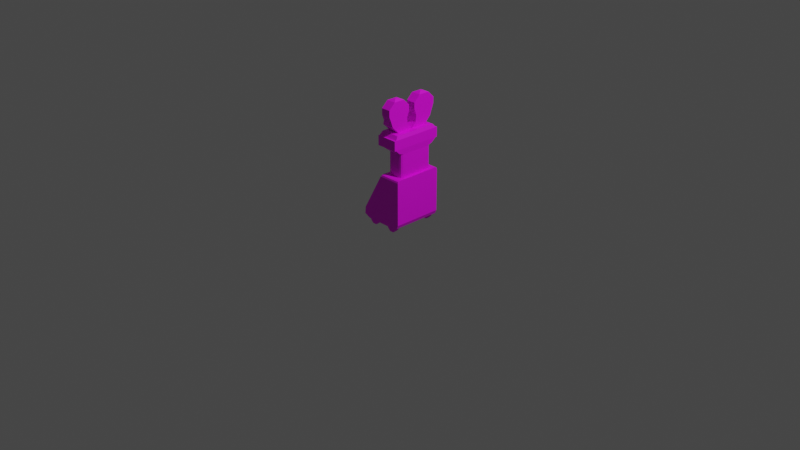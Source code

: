 # Source: robot.blend  (saved by Blender 2.82.7; exported with 4.5.12 LTS)
import bpy
from mathutils import Matrix  # noqa: F401  (used for matrix-valued properties, if any)

bpy.ops.wm.read_factory_settings(use_empty=True)
scene = bpy.context.scene
scene.name = 'Scene'

# ---- collections
col_collection = bpy.data.collections.new('Collection'); scene.collection.children.link(col_collection)

# ---- images (referenced by path relative to the original .blend; pixels are not part of the script)
import os
ASSET_DIR = os.environ.get("B2B_ASSET_DIR", "")  # directory of the original .blend (textures are referenced by path, not embedded)
HERE = os.path.dirname(os.path.abspath(__file__))  # packed textures are extracted next to this script under _unpacked/

def load_image(name, relpath, width, height, colorspace="sRGB"):
    """Load a texture the original file referenced (path relative to the .blend, or extracted next to this script)."""
    p = next((c for c in (os.path.join(HERE, relpath), os.path.join(ASSET_DIR, relpath)) if relpath and os.path.exists(c)), "")
    if p:
        img = bpy.data.images.load(p, check_existing=True)
        img.name = name
    else:  # same state as the original file: an image datablock whose file is absent (Cycles renders it pink)
        img = bpy.data.images.new(name, width, height)
        img.source = "FILE"
        img.filepath = "//" + (relpath or name)
    img.colorspace_settings.name = colorspace
    return img
img_polygonoffice_texture_02_c_png = load_image('PolygonOffice_Texture_02_C.png', 'PolygonOffice_Texture_02_C.png', 1024, 1024, 'sRGB')

# ---- materials (node trees are filled in below, after node groups)
mat_lambert1 = bpy.data.materials.new('lambert1')
mat_lambert1.use_transparent_shadow = False
mat_lambert1.diffuse_color = (1.0, 1.0, 1.0, 1.0)
mat_lambert1.roughness = 0.5528

# ---- material node trees
mat_lambert1.use_nodes = True; mat_lambert1.node_tree.nodes.clear()
_N = mat_lambert1.node_tree.nodes; _L = mat_lambert1.node_tree.links
n0 = _N.new('ShaderNodeOutputMaterial'); n0.name = 'Material Output'; n0.location = (300, 300)
n1 = _N.new('ShaderNodeBsdfPrincipled'); n1.name = 'Principled BSDF'; n1.location = (10, 300)
n1.distribution = 'GGX'
n1.subsurface_method = 'BURLEY'
n1.inputs[2].default_value = 0.5528
n1.inputs[3].default_value = 1.45
n1.inputs[27].default_value = (0.0, 0.0, 0.0, 1.0)
n1.inputs[28].default_value = 1.0
n2 = _N.new('ShaderNodeNormalMap'); n2.name = 'Normal Map'; n2.location = (-300, -300)
n2.label = 'Normal/Map'
n3 = _N.new('ShaderNodeTexImage'); n3.name = 'Image Texture'; n3.location = (-300, 600)
n3.image = img_polygonoffice_texture_02_c_png
_L.new(n1.outputs[0], n0.inputs[0])
_L.new(n2.outputs[0], n1.inputs[5])
_L.new(n3.outputs[0], n1.inputs[0])
n0.is_active_output = True

# ---- world
world_world = bpy.data.worlds.new('World'); scene.world = world_world
world_world.use_nodes = True; world_world.node_tree.nodes.clear()
_N = world_world.node_tree.nodes; _L = world_world.node_tree.links
n0 = _N.new('ShaderNodeOutputWorld'); n0.name = 'World Output'; n0.location = (300, 300)
n1 = _N.new('ShaderNodeBackground'); n1.name = 'Background'; n1.location = (10, 300)
n1.inputs[0].default_value = (0.05088, 0.05088, 0.05088, 1.0)
_L.new(n1.outputs[0], n0.inputs[0])
n0.is_active_output = True
world_world.color = (0.05088, 0.05088, 0.05088)
world_world.use_sun_shadow = False
world_world.sun_shadow_jitter_overblur = 0.0

# ---- cameras
cam_camera = bpy.data.cameras.new('Camera')
cam_camera.clip_end = 100.0
cam_camera.ortho_scale = 7.314

# ---- lights
light_light = bpy.data.lights.new('Light', 'POINT')
light_light.transmission_factor = 0.0
light_light.energy = 1000.0
light_light.shadow_soft_size = 0.1
light_light.shadow_maximum_resolution = 0.006
light_light.use_absolute_resolution = True

# ---- meshes
me_mesh = bpy.data.meshes.new('Mesh')
me_mesh.from_pydata([(18.05, 3.782, -20.69), (13.2, 3.782, -20.69), (18.05, 12.03, -20.69), (13.2, 12.03, -20.69), (18.05, 12.03, -16.81), (13.2, 12.03, -16.81), (18.05, 3.782, -18.83), (13.2, 3.782, -18.83), (17.83, 10.32, -20.69), (13.42, 10.32, -20.69), (10.3, 7.199, -20.69), (10.3, 2.786, -20.69), (13.42, -0.3344, -20.69), (17.83, -0.3344, -20.69), (20.95, 2.786, -20.69), (20.95, 7.199, -20.69), (17.83, 10.32, -25.04), (13.42, 10.32, -25.04), (10.3, 7.199, -25.04), (10.3, 2.786, -25.04), (13.42, -0.3344, -25.04), (17.83, -0.3344, -25.04), (20.95, 2.786, -25.04), (20.95, 7.199, -25.04), (15.62, 4.993, -20.69), (-7.056, 10.32, -20.69), (-11.47, 10.32, -20.69), (-14.59, 7.199, -20.69), (-14.59, 2.786, -20.69), (-11.47, -0.3344, -20.69), (-7.056, -0.3344, -20.69), (-3.936, 2.786, -20.69), (-3.936, 7.199, -20.69), (-7.056, 10.32, -25.04), (-11.47, 10.32, -25.04), (-14.59, 7.199, -25.04), (-14.59, 2.786, -25.04), (-11.47, -0.3344, -25.04), (-7.056, -0.3344, -25.04), (-3.936, 2.786, -25.04), (-3.936, 7.199, -25.04), (-9.263, 4.993, -20.69), (16.85, 7.961, -25.04), (14.39, 7.961, -25.04), (15.62, 4.993, -25.04), (12.65, 6.222, -25.04), (12.65, 3.763, -25.04), (14.39, 2.025, -25.04), (16.85, 2.025, -25.04), (18.59, 3.763, -25.04), (18.59, 6.222, -25.04), (-8.034, 7.961, -25.04), (-10.49, 7.961, -25.04), (-9.263, 4.993, -25.04), (-12.23, 6.222, -25.04), (-12.23, 3.763, -25.04), (-10.49, 2.025, -25.04), (-8.034, 2.025, -25.04), (-6.295, 3.763, -25.04), (-6.295, 6.222, -25.04), (17.83, 10.32, 20.68), (13.42, 10.32, 20.68), (10.3, 7.199, 20.68), (10.3, 2.786, 20.68), (13.42, -0.3344, 20.68), (17.83, -0.3344, 20.68), (20.95, 2.786, 20.68), (20.95, 7.199, 20.68), (17.83, 10.32, 25.03), (13.42, 10.32, 25.03), (10.3, 7.199, 25.03), (10.3, 2.786, 25.03), (13.42, -0.3344, 25.03), (17.83, -0.3344, 25.03), (20.95, 2.786, 25.03), (20.95, 7.199, 25.03), (15.62, 4.993, 20.68), (-7.056, 10.32, 20.68), (-11.47, 10.32, 20.68), (-14.59, 7.199, 20.68), (-14.59, 2.786, 20.68), (-11.47, -0.3344, 20.68), (-7.056, -0.3344, 20.68), (-3.936, 2.786, 20.68), (-3.936, 7.199, 20.68), (-7.056, 10.32, 25.03), (-11.47, 10.32, 25.03), (-14.59, 7.199, 25.03), (-14.59, 2.786, 25.03), (-11.47, -0.3344, 25.03), (-7.056, -0.3344, 25.03), (-3.936, 2.786, 25.03), (-3.936, 7.199, 25.03), (-9.263, 4.993, 20.68), (16.85, 7.961, 25.03), (14.39, 7.961, 25.03), (15.62, 4.993, 25.03), (12.65, 6.222, 25.03), (12.65, 3.763, 25.03), (14.39, 2.025, 25.03), (16.85, 2.025, 25.03), (18.59, 3.763, 25.03), (18.59, 6.222, 25.03), (-8.034, 7.961, 25.03), (-10.49, 7.961, 25.03), (-9.263, 4.993, 25.03), (-12.23, 6.222, 25.03), (-12.23, 3.763, 25.03), (-10.49, 2.025, 25.03), (-8.034, 2.025, 25.03), (-6.295, 3.763, 25.03), (-6.295, 6.222, 25.03), (13.2, 3.782, 20.68), (18.05, 3.782, 20.68), (13.2, 12.03, 20.68), (18.05, 12.03, 20.68), (13.2, 12.03, 16.8), (18.05, 12.03, 16.8), (13.2, 3.782, 18.82), (18.05, 3.782, 18.82), (-11.69, 3.782, 20.68), (-6.836, 3.782, 20.68), (-11.69, 12.03, 20.68), (-6.836, 12.03, 20.68), (-11.69, 12.03, 16.8), (-6.836, 12.03, 16.8), (-11.69, 3.782, 18.82), (-6.836, 3.782, 18.82), (-6.836, 3.782, -20.69), (-11.69, 3.782, -20.69), (-6.836, 12.03, -20.69), (-11.69, 12.03, -20.69), (-6.836, 12.03, -16.81), (-11.69, 12.03, -16.81), (-6.836, 3.782, -18.83), (-11.69, 3.782, -18.83), (0.8924, 88.66, 26.41), (0.8924, 88.66, -26.41), (23.87, 88.66, -26.41), (23.87, 88.66, 26.41), (0.8924, 98.96, 26.41), (0.8924, 98.96, -26.41), (23.87, 98.96, -26.41), (23.87, 98.96, 26.41), (2.164, 102.8, 23.48), (2.164, 102.8, -23.48), (22.6, 102.8, -23.48), (22.6, 102.8, 23.48), (4.529, 57.82, 1.319e-06), (26.34, 57.82, 1.319e-06), (6.277, 57.82, 1.319e-06), (23.31, 57.82, -2.637e-07), (6.277, 82.29, 2.489e-07), (23.31, 82.29, -1.334e-06), (0.8924, 88.66, -2.944e-08), (23.87, 88.66, -1.612e-06), (0.8924, 98.96, -4.798e-07), (23.87, 98.96, -2.062e-06), (2.164, 102.8, -2.23e-06), (22.6, 102.8, -6.478e-07), (4.834, 102.8, -1.913e-06), (4.834, 102.8, -17.35), (17.52, 102.8, -17.35), (17.52, 102.8, 9.347e-07), (17.52, 102.8, 17.35), (4.834, 102.8, 17.35), (4.834, 107.8, -5.0), (4.834, 107.8, -22.35), (17.52, 107.8, -22.35), (17.52, 107.8, -5.0), (17.52, 107.8, 5.0), (17.52, 107.8, 22.35), (4.834, 107.8, 22.35), (4.834, 107.8, 5.0), (4.036, 110.3, -5.529), (4.036, 110.3, -24.71), (17.52, 110.3, -24.71), (17.52, 110.3, -5.529), (17.52, 110.3, 5.529), (17.52, 110.3, 24.71), (4.036, 110.3, 24.71), (4.036, 110.3, 5.529), (7.238, 115.6, -5.942), (7.238, 115.6, -26.56), (17.52, 115.6, -26.56), (17.52, 115.6, -5.942), (17.52, 115.6, 5.942), (17.52, 115.6, 26.56), (7.238, 115.6, 26.56), (7.238, 115.6, 5.942), (7.238, 121.8, -3.565), (7.238, 121.8, -28.94), (17.52, 121.8, -28.94), (17.52, 121.8, -3.565), (17.52, 121.8, 3.565), (17.52, 121.8, 28.94), (7.238, 121.8, 28.94), (7.238, 121.8, 3.565), (7.238, 128.3, -3.565), (7.238, 128.3, -28.94), (17.52, 128.3, -28.94), (17.52, 128.3, -3.565), (17.52, 128.3, 3.565), (17.52, 128.3, 28.94), (7.238, 128.3, 28.94), (7.238, 128.3, 3.565), (7.245, 134.8, -10.35), (7.245, 134.8, -22.15), (17.52, 134.8, -22.15), (17.52, 134.8, -10.35), (17.52, 134.8, 10.35), (17.52, 134.8, 22.15), (7.245, 134.8, 22.15), (7.245, 134.8, 10.35), (11.05, 136.6, -14.73), (11.05, 136.6, -17.78), (13.71, 136.6, -17.78), (13.71, 136.6, -14.73), (13.71, 136.6, 14.73), (13.71, 136.6, 17.78), (11.05, 136.6, 17.78), (11.05, 136.6, 14.73), (0.8924, 88.66, -28.09), (23.87, 88.66, -28.09), (23.87, 88.66, 28.09), (0.8924, 88.66, 28.09), (0.8924, 98.96, -28.09), (23.87, 98.96, -28.09), (23.87, 98.96, 28.09), (0.8924, 98.96, 28.09), (-20.93, 15.02, 26.55), (-14.92, 4.716, 26.55), (-21.58, 7.735, 26.55), (-14.92, 4.716, -26.55), (-20.93, 15.02, -26.55), (-21.58, 7.735, -26.55), (-19.65, 15.02, 3.189e-06), (-14.92, 4.716, 3.64e-06), (-21.58, 7.735, 3.508e-06), (1.919, 55.47, 26.55), (4.262, 57.82, 24.21), (3.243, 57.82, 24.21), (3.154, 57.13, 25.86), (4.262, 57.82, -24.21), (1.919, 55.47, -26.55), (3.243, 57.82, -24.21), (3.154, 57.13, -25.86), (25.32, 57.82, 24.21), (26.34, 55.47, 26.55), (26.34, 57.82, 24.21), (26.04, 57.13, 25.86), (26.34, 55.47, -26.55), (25.32, 57.82, -24.21), (26.34, 57.82, -24.21), (26.04, 57.13, -25.86), (20.86, 4.716, 26.55), (26.34, 10.19, 26.55), (24.74, 6.32, 26.55), (26.34, 10.19, -26.55), (20.86, 4.716, -26.55), (24.74, 6.32, -26.55), (26.34, 10.19, 3.4e-06), (20.86, 4.716, 3.64e-06), (24.74, 6.32, 3.57e-06), (9.267, 57.82, 19.58), (6.277, 57.82, 16.59), (5.084, 57.82, 22.32), (7.152, 57.82, 18.7), (6.277, 57.82, -16.59), (9.267, 57.82, -19.58), (5.084, 57.82, -22.32), (7.152, 57.82, -18.7), (20.32, 57.82, -19.58), (23.31, 57.82, -16.59), (24.5, 57.82, -22.32), (22.43, 57.82, -18.7), (23.31, 57.82, 16.59), (20.32, 57.82, 19.58), (24.5, 57.82, 22.32), (22.43, 57.82, 18.7), (6.277, 82.29, 16.59), (9.267, 82.29, 19.58), (4.783, 84.06, 21.47), (7.152, 82.29, 18.7), (9.267, 82.29, -19.58), (6.277, 82.29, -16.59), (4.783, 84.06, -21.47), (7.152, 82.29, -18.7), (23.31, 82.29, -16.59), (20.32, 82.29, -19.58), (23.49, 84.33, -21.76), (22.43, 82.29, -18.7), (20.32, 82.29, 19.58), (23.31, 82.29, 16.59), (23.49, 84.33, 21.76), (22.43, 82.29, 18.7)], [], [(0, 1, 3, 2), (4, 5, 7, 6), (6, 7, 1, 0), (1, 7, 5, 3), (6, 0, 2, 4), (8, 16, 17, 9), (9, 17, 18, 10), (10, 18, 19, 11), (11, 19, 20, 12), (12, 20, 21, 13), (13, 21, 22, 14), (14, 22, 23, 15), (15, 23, 16, 8), (9, 24, 8), (10, 24, 9), (11, 24, 10), (12, 24, 11), (13, 24, 12), (14, 24, 13), (15, 24, 14), (8, 24, 15), (42, 44, 43), (43, 44, 45), (45, 44, 46), (46, 44, 47), (47, 44, 48), (48, 44, 49), (49, 44, 50), (50, 44, 42), (25, 33, 34, 26), (26, 34, 35, 27), (27, 35, 36, 28), (28, 36, 37, 29), (29, 37, 38, 30), (30, 38, 39, 31), (31, 39, 40, 32), (32, 40, 33, 25), (26, 41, 25), (27, 41, 26), (28, 41, 27), (29, 41, 28), (30, 41, 29), (31, 41, 30), (32, 41, 31), (25, 41, 32), (51, 53, 52), (52, 53, 54), (54, 53, 55), (55, 53, 56), (56, 53, 57), (57, 53, 58), (58, 53, 59), (59, 53, 51), (16, 42, 43, 17), (17, 43, 45, 18), (18, 45, 46, 19), (19, 46, 47, 20), (20, 47, 48, 21), (21, 48, 49, 22), (22, 49, 50, 23), (23, 50, 42, 16), (33, 51, 52, 34), (34, 52, 54, 35), (35, 54, 55, 36), (36, 55, 56, 37), (37, 56, 57, 38), (38, 57, 58, 39), (39, 58, 59, 40), (40, 59, 51, 33), (60, 61, 69, 68), (61, 62, 70, 69), (62, 63, 71, 70), (63, 64, 72, 71), (64, 65, 73, 72), (65, 66, 74, 73), (66, 67, 75, 74), (67, 60, 68, 75), (61, 60, 76), (62, 61, 76), (63, 62, 76), (64, 63, 76), (65, 64, 76), (66, 65, 76), (67, 66, 76), (60, 67, 76), (94, 95, 96), (95, 97, 96), (97, 98, 96), (98, 99, 96), (99, 100, 96), (100, 101, 96), (101, 102, 96), (102, 94, 96), (77, 78, 86, 85), (78, 79, 87, 86), (79, 80, 88, 87), (80, 81, 89, 88), (81, 82, 90, 89), (82, 83, 91, 90), (83, 84, 92, 91), (84, 77, 85, 92), (78, 77, 93), (79, 78, 93), (80, 79, 93), (81, 80, 93), (82, 81, 93), (83, 82, 93), (84, 83, 93), (77, 84, 93), (103, 104, 105), (104, 106, 105), (106, 107, 105), (107, 108, 105), (108, 109, 105), (109, 110, 105), (110, 111, 105), (111, 103, 105), (68, 69, 95, 94), (69, 70, 97, 95), (70, 71, 98, 97), (71, 72, 99, 98), (72, 73, 100, 99), (73, 74, 101, 100), (74, 75, 102, 101), (75, 68, 94, 102), (85, 86, 104, 103), (86, 87, 106, 104), (87, 88, 107, 106), (88, 89, 108, 107), (89, 90, 109, 108), (90, 91, 110, 109), (91, 92, 111, 110), (92, 85, 103, 111), (112, 113, 115, 114), (116, 117, 119, 118), (118, 119, 113, 112), (113, 119, 117, 115), (118, 112, 114, 116), (120, 121, 123, 122), (124, 125, 127, 126), (126, 127, 121, 120), (121, 127, 125, 123), (126, 120, 122, 124), (128, 129, 131, 130), (132, 133, 135, 134), (134, 135, 129, 128), (129, 135, 133, 131), (134, 128, 130, 132), (233, 235, 234, 244, 251, 258, 260, 259), (233, 259, 262, 237), (255, 257, 256, 248, 239, 230, 232, 231), (272, 269, 284, 289), (150, 265, 280, 152), (230, 239, 241, 148, 236), (243, 245, 148, 150, 268, 270), (282, 281, 292, 294, 139, 136), (294, 293, 153, 155, 139), (151, 273, 288, 153), (149, 253, 252, 274, 273, 151), (148, 241, 240, 266, 265, 150), (155, 138, 142, 157), (286, 285, 152, 154, 137), (152, 280, 282, 136, 154), (153, 288, 290, 138, 155), (140, 143, 147, 144), (154, 136, 140, 156), (138, 137, 222, 223), (142, 138, 223, 227), (145, 158, 160, 161), (142, 141, 145, 146), (157, 142, 146, 159), (156, 140, 144, 158), (141, 156, 158, 145), (143, 157, 159, 147), (147, 159, 163, 164), (137, 154, 156, 141), (290, 289, 284, 286, 137, 138), (139, 155, 157, 143), (252, 243, 270, 269, 272, 274), (247, 249, 149, 151, 276, 278), (237, 262, 255, 231), (268, 150, 152, 285), (276, 151, 153, 293), (264, 277, 292, 281), (165, 164, 171, 172), (163, 162, 168, 169), (158, 144, 165, 160), (144, 147, 164, 165), (146, 145, 161, 162), (159, 146, 162, 163), (168, 167, 175, 176), (162, 161, 167, 168), (160, 163, 169, 166), (161, 160, 166, 167), (166, 169, 177, 174), (163, 160, 173, 170), (160, 165, 172, 173), (164, 163, 170, 171), (180, 179, 187, 188), (178, 181, 189, 186), (173, 172, 180, 181), (171, 170, 178, 179), (169, 168, 176, 177), (170, 173, 181, 178), (167, 166, 174, 175), (172, 171, 179, 180), (185, 184, 192, 193), (187, 186, 194, 195), (174, 177, 185, 182), (176, 175, 183, 184), (181, 180, 188, 189), (179, 178, 186, 187), (177, 176, 184, 185), (175, 174, 182, 183), (195, 194, 202, 203), (197, 196, 204, 205), (183, 182, 190, 191), (186, 189, 197, 194), (188, 187, 195, 196), (182, 185, 193, 190), (184, 183, 191, 192), (189, 188, 196, 197), (198, 201, 209, 206), (204, 203, 211, 212), (193, 192, 200, 201), (191, 190, 198, 199), (194, 197, 205, 202), (196, 195, 203, 204), (190, 193, 201, 198), (192, 191, 199, 200), (210, 213, 221, 218), (207, 206, 214, 215), (200, 199, 207, 208), (205, 204, 212, 213), (203, 202, 210, 211), (201, 200, 208, 209), (199, 198, 206, 207), (202, 205, 213, 210), (216, 215, 214, 217), (218, 221, 220, 219), (212, 211, 219, 220), (206, 209, 217, 214), (208, 207, 215, 216), (213, 212, 220, 221), (211, 210, 218, 219), (209, 208, 216, 217), (225, 224, 228, 229), (223, 222, 226, 227), (137, 141, 226, 222), (139, 143, 228, 224), (143, 140, 229, 228), (141, 142, 227, 226), (140, 136, 225, 229), (136, 139, 224, 225), (237, 231, 232, 238), (238, 232, 230, 236), (233, 237, 238, 235), (235, 238, 236, 234), (236, 148, 245, 244, 234), (239, 242, 241), (242, 240, 241), (243, 246, 245), (246, 244, 245), (247, 250, 249), (250, 248, 249), (251, 254, 253), (254, 252, 253), (243, 252, 254, 246), (246, 254, 251, 244), (247, 240, 242, 250), (250, 242, 239, 248), (258, 251, 253, 149, 261), (262, 259, 260, 263), (263, 260, 258, 261), (255, 262, 263, 257), (257, 263, 261, 256), (261, 149, 249, 248, 256), (264, 267, 266), (267, 265, 266), (268, 271, 270), (271, 269, 270), (272, 275, 274), (275, 273, 274), (276, 279, 278), (279, 277, 278), (280, 283, 282), (283, 281, 282), (284, 287, 286), (287, 285, 286), (288, 291, 290), (291, 289, 290), (292, 295, 294), (295, 293, 294), (276, 293, 295, 279), (279, 295, 292, 277), (280, 265, 267, 283), (283, 267, 264, 281), (268, 285, 287, 271), (271, 287, 284, 269), (288, 273, 275, 291), (291, 275, 272, 289), (240, 247, 278, 277, 264, 266)])
me_mesh.polygons.foreach_set('use_smooth', [1, 1, 1, 1, 1, 1, 1, 1, 1, 1, 1, 1, 1, 1, 1, 1, 1, 1, 1, 1, 1, 1, 1, 1, 1, 1, 1, 1, 1, 1, 1, 1, 1, 1, 1, 1, 1, 1, 1, 1, 1, 1, 1, 1, 1, 1, 1, 1, 1, 1, 1, 1, 1, 1, 1, 1, 1, 1, 1, 1, 1, 1, 1, 1, 1, 1, 1, 1, 1, 1, 1, 1, 1, 1, 1, 1, 1, 1, 1, 1, 1, 1, 1, 1, 1, 1, 1, 1, 1, 1, 1, 1, 1, 1, 1, 1, 1, 1, 1, 1, 1, 1, 1, 1, 1, 1, 1, 1, 1, 1, 1, 1, 1, 1, 1, 1, 1, 1, 1, 1, 1, 1, 1, 1, 1, 1, 1, 1, 1, 1, 1, 1, 1, 1, 1, 1, 1, 1, 1, 1, 1, 1, 1, 1, 1, 1, 1, 1, 0, 0, 0, 0, 0, 0, 0, 0, 0, 0, 0, 0, 0, 0, 0, 0, 0, 0, 0, 0, 0, 0, 0, 0, 0, 0, 0, 0, 0, 0, 0, 0, 0, 0, 0, 0, 0, 0, 0, 0, 0, 0, 0, 0, 0, 0, 0, 0, 0, 0, 0, 0, 0, 0, 0, 0, 0, 0, 0, 0, 0, 0, 0, 0, 0, 0, 0, 0, 0, 0, 0, 0, 0, 0, 0, 0, 0, 0, 0, 0, 0, 0, 0, 0, 0, 0, 0, 0, 0, 0, 0, 0, 0, 0, 0, 0, 0, 0, 0, 0, 0, 0, 0, 0, 0, 0, 0, 0, 0, 0, 0, 0, 0, 0, 0, 0, 0, 0, 0, 0, 0, 0, 0, 0, 0, 0, 0, 0, 0, 0, 0, 0, 0, 0, 0, 0, 0, 0, 0, 0, 0, 0, 0, 0, 0, 0, 0, 0, 0, 0, 0, 0, 0, 0])
_k = set([(0, 1), (0, 2), (0, 6), (1, 3), (1, 7), (4, 6), (5, 7), (6, 7), (8, 9), (8, 15), (8, 16), (9, 10), (9, 17), (10, 11), (10, 18), (11, 12), (11, 19), (12, 13), (12, 20), (13, 14), (13, 21), (14, 15), (14, 22), (15, 23), (16, 17), (16, 23), (17, 18), (18, 19), (19, 20), (20, 21), (21, 22), (22, 23), (25, 26), (25, 32), (25, 33), (26, 27), (26, 34), (27, 28), (27, 35), (28, 29), (28, 36), (29, 30), (29, 37), (30, 31), (30, 38), (31, 32), (31, 39), (32, 40), (33, 34), (33, 40), (34, 35), (35, 36), (36, 37), (37, 38), (38, 39), (39, 40), (60, 61), (60, 67), (60, 68), (61, 62), (61, 69), (62, 63), (62, 70), (63, 64), (63, 71), (64, 65), (64, 72), (65, 66), (65, 73), (66, 67), (66, 74), (67, 75), (68, 69), (68, 75), (69, 70), (70, 71), (71, 72), (72, 73), (73, 74), (74, 75), (77, 78), (77, 84), (77, 85), (78, 79), (78, 86), (79, 80), (79, 87), (80, 81), (80, 88), (81, 82), (81, 89), (82, 83), (82, 90), (83, 84), (83, 91), (84, 92), (85, 86), (85, 92), (86, 87), (87, 88), (88, 89), (89, 90), (90, 91), (91, 92), (112, 113), (112, 114), (112, 118), (113, 115), (113, 119), (116, 118), (117, 119), (118, 119), (120, 121), (120, 122), (120, 126), (121, 123), (121, 127), (124, 126), (125, 127), (126, 127), (128, 129), (128, 130), (128, 134), (129, 131), (129, 135), (132, 134), (133, 135), (134, 135)])
me_mesh.attributes.new('sharp_edge', 'BOOLEAN', 'EDGE').data.foreach_set('value', [ (min(e.vertices), max(e.vertices)) in _k for e in me_mesh.edges])
_uv = me_mesh.uv_layers.new(name='map1')
_uv.uv.foreach_set('vector', [0.01749, 0.008665, 0.01778, 0.008665, 0.01778, 0.00917, 0.01749, 0.00917, 0.01652, 0.008764, 0.01682, 0.008764, 0.01682, 0.009271, 0.01652, 0.009271, 0.01642, 0.01262, 0.01642, 0.01292, 0.01631, 0.01292, 0.01631, 0.01262, 0.01309, 0.01369, 0.01297, 0.01369, 0.01285, 0.01319, 0.01309, 0.01319, 0.01786, 0.004867, 0.01775, 0.004867, 0.01775, 0.004361, 0.01799, 0.004361, 0.01386, 0.01355, 0.01359, 0.01355, 0.01359, 0.01328, 0.01386, 0.01328, 0.01075, 0.01304, 0.01101, 0.01304, 0.01101, 0.01324, 0.01075, 0.01324, 0.01075, 0.01324, 0.01101, 0.01324, 0.01101, 0.01351, 0.01075, 0.01351, 0.01128, 0.01304, 0.01155, 0.01304, 0.01155, 0.01323, 0.01128, 0.01323, 0.01128, 0.01323, 0.01155, 0.01323, 0.01155, 0.0135, 0.01128, 0.0135, 0.01722, 0.008665, 0.01749, 0.008665, 0.01749, 0.008854, 0.01722, 0.008854, 0.01722, 0.008854, 0.01749, 0.008854, 0.01749, 0.009125, 0.01722, 0.009125, 0.01722, 0.009125, 0.01749, 0.009125, 0.01749, 0.009317, 0.01722, 0.009317, 0.01424, 0.01281, 0.01457, 0.01295, 0.01424, 0.01308, 0.01443, 0.01262, 0.01457, 0.01295, 0.01424, 0.01281, 0.0147, 0.01262, 0.01457, 0.01295, 0.01443, 0.01262, 0.01489, 0.01281, 0.01457, 0.01295, 0.0147, 0.01262, 0.01489, 0.01308, 0.01457, 0.01295, 0.01489, 0.01281, 0.0147, 0.01328, 0.01457, 0.01295, 0.01489, 0.01308, 0.01443, 0.01328, 0.01457, 0.01295, 0.0147, 0.01328, 0.01424, 0.01308, 0.01457, 0.01295, 0.01443, 0.01328, 0.0154, 0.01302, 0.01522, 0.01295, 0.0154, 0.01287, 0.0154, 0.01287, 0.01522, 0.01295, 0.01529, 0.01277, 0.01529, 0.01277, 0.01522, 0.01295, 0.01514, 0.01277, 0.01514, 0.01277, 0.01522, 0.01295, 0.01504, 0.01287, 0.01504, 0.01287, 0.01522, 0.01295, 0.01504, 0.01302, 0.01504, 0.01302, 0.01522, 0.01295, 0.01514, 0.01313, 0.01514, 0.01313, 0.01522, 0.01295, 0.01529, 0.01313, 0.01529, 0.01313, 0.01522, 0.01295, 0.0154, 0.01302, 0.01058, 0.009348, 0.01085, 0.009348, 0.01085, 0.009618, 0.01058, 0.009618, 0.01048, 0.01304, 0.01075, 0.01304, 0.01075, 0.01324, 0.01048, 0.01324, 0.01048, 0.01324, 0.01075, 0.01324, 0.01075, 0.01351, 0.01048, 0.01351, 0.009312, 0.01317, 0.009578, 0.01317, 0.009578, 0.01337, 0.009312, 0.01337, 0.009312, 0.01337, 0.009578, 0.01337, 0.009578, 0.01364, 0.009312, 0.01364, 0.009844, 0.01317, 0.009578, 0.01317, 0.009578, 0.01298, 0.009844, 0.01298, 0.009844, 0.01298, 0.009578, 0.01298, 0.009578, 0.01271, 0.009844, 0.01271, 0.009844, 0.01271, 0.009578, 0.01271, 0.009578, 0.01252, 0.009844, 0.01252, 0.007285, 0.013, 0.007611, 0.01314, 0.007285, 0.01327, 0.007476, 0.01281, 0.007611, 0.01314, 0.007285, 0.013, 0.007745, 0.01281, 0.007611, 0.01314, 0.007476, 0.01281, 0.007936, 0.013, 0.007611, 0.01314, 0.007745, 0.01281, 0.007936, 0.01327, 0.007611, 0.01314, 0.007936, 0.013, 0.007745, 0.01347, 0.007611, 0.01314, 0.007936, 0.01327, 0.007476, 0.01347, 0.007611, 0.01314, 0.007745, 0.01347, 0.007285, 0.01327, 0.007611, 0.01314, 0.007476, 0.01347, 0.01773, 0.008414, 0.01755, 0.008338, 0.01773, 0.008263, 0.01773, 0.008263, 0.01755, 0.008338, 0.01762, 0.008157, 0.01762, 0.008157, 0.01755, 0.008338, 0.01747, 0.008157, 0.01747, 0.008157, 0.01755, 0.008338, 0.01737, 0.008263, 0.01737, 0.008263, 0.01755, 0.008338, 0.01737, 0.008414, 0.01737, 0.008414, 0.01755, 0.008338, 0.01747, 0.00852, 0.01747, 0.00852, 0.01755, 0.008338, 0.01762, 0.00852, 0.01762, 0.00852, 0.01755, 0.008338, 0.01773, 0.008414, 0.01554, 0.01308, 0.0154, 0.01302, 0.0154, 0.01287, 0.01554, 0.01281, 0.01554, 0.01281, 0.0154, 0.01287, 0.01529, 0.01277, 0.01535, 0.01262, 0.01535, 0.01262, 0.01529, 0.01277, 0.01514, 0.01277, 0.01508, 0.01262, 0.01508, 0.01262, 0.01514, 0.01277, 0.01504, 0.01287, 0.01489, 0.01281, 0.01489, 0.01281, 0.01504, 0.01287, 0.01504, 0.01302, 0.01489, 0.01308, 0.01489, 0.01308, 0.01504, 0.01302, 0.01514, 0.01313, 0.01508, 0.01328, 0.01508, 0.01328, 0.01514, 0.01313, 0.01529, 0.01313, 0.01535, 0.01328, 0.01535, 0.01328, 0.01529, 0.01313, 0.0154, 0.01302, 0.01554, 0.01308, 0.01787, 0.008474, 0.01773, 0.008414, 0.01773, 0.008263, 0.01787, 0.008203, 0.01787, 0.008203, 0.01773, 0.008263, 0.01762, 0.008157, 0.01768, 0.008012, 0.01768, 0.008012, 0.01762, 0.008157, 0.01747, 0.008157, 0.01741, 0.008012, 0.01741, 0.008012, 0.01747, 0.008157, 0.01737, 0.008263, 0.01722, 0.008203, 0.01722, 0.008203, 0.01737, 0.008263, 0.01737, 0.008414, 0.01722, 0.008474, 0.01722, 0.008474, 0.01737, 0.008414, 0.01747, 0.00852, 0.01741, 0.008665, 0.01741, 0.008665, 0.01747, 0.00852, 0.01762, 0.00852, 0.01768, 0.008665, 0.01768, 0.008665, 0.01762, 0.00852, 0.01773, 0.008414, 0.01787, 0.008474, 0.01005, 0.009618, 0.01005, 0.009348, 0.01031, 0.009348, 0.01031, 0.009618, 0.01048, 0.01304, 0.01048, 0.01324, 0.01021, 0.01324, 0.01021, 0.01304, 0.01048, 0.01324, 0.01048, 0.01351, 0.01021, 0.01351, 0.01021, 0.01324, 0.01101, 0.0135, 0.01101, 0.01331, 0.01128, 0.01331, 0.01128, 0.0135, 0.01101, 0.01331, 0.01101, 0.01304, 0.01128, 0.01304, 0.01128, 0.01331, 0.01339, 0.01105, 0.01339, 0.01124, 0.01313, 0.01124, 0.01313, 0.01105, 0.01339, 0.01124, 0.01339, 0.01151, 0.01313, 0.01151, 0.01313, 0.01124, 0.01339, 0.01151, 0.01339, 0.0117, 0.01313, 0.0117, 0.01313, 0.01151, 0.0162, 0.01281, 0.0162, 0.01308, 0.01587, 0.01295, 0.016, 0.01262, 0.0162, 0.01281, 0.01587, 0.01295, 0.01574, 0.01262, 0.016, 0.01262, 0.01587, 0.01295, 0.01554, 0.01281, 0.01574, 0.01262, 0.01587, 0.01295, 0.01554, 0.01308, 0.01554, 0.01281, 0.01587, 0.01295, 0.01574, 0.01328, 0.01554, 0.01308, 0.01587, 0.01295, 0.016, 0.01328, 0.01574, 0.01328, 0.01587, 0.01295, 0.0162, 0.01308, 0.016, 0.01328, 0.01587, 0.01295, 0.01374, 0.01302, 0.01374, 0.01287, 0.01392, 0.01295, 0.01374, 0.01287, 0.01384, 0.01277, 0.01392, 0.01295, 0.01384, 0.01277, 0.01399, 0.01277, 0.01392, 0.01295, 0.01399, 0.01277, 0.0141, 0.01287, 0.01392, 0.01295, 0.0141, 0.01287, 0.0141, 0.01302, 0.01392, 0.01295, 0.0141, 0.01302, 0.01399, 0.01313, 0.01392, 0.01295, 0.01399, 0.01313, 0.01384, 0.01313, 0.01392, 0.01295, 0.01384, 0.01313, 0.01374, 0.01302, 0.01392, 0.01295, 0.01058, 0.009348, 0.01058, 0.009618, 0.01031, 0.009618, 0.01031, 0.009348, 0.01021, 0.01304, 0.01021, 0.01324, 0.009949, 0.01324, 0.009949, 0.01304, 0.01021, 0.01324, 0.01021, 0.01351, 0.009949, 0.01351, 0.009949, 0.01324, 0.01745, 0.005952, 0.01745, 0.005753, 0.01772, 0.005753, 0.01772, 0.005952, 0.01745, 0.005753, 0.01745, 0.005483, 0.01772, 0.005483, 0.01772, 0.005753, 0.009578, 0.01252, 0.009578, 0.01271, 0.009312, 0.01271, 0.009312, 0.01252, 0.009578, 0.01271, 0.009578, 0.01298, 0.009312, 0.01298, 0.009312, 0.01271, 0.009578, 0.01298, 0.009578, 0.01317, 0.009312, 0.01317, 0.009312, 0.01298, 0.01787, 0.007551, 0.01787, 0.007821, 0.01755, 0.007686, 0.01768, 0.00736, 0.01787, 0.007551, 0.01755, 0.007686, 0.01741, 0.00736, 0.01768, 0.00736, 0.01755, 0.007686, 0.01722, 0.007551, 0.01741, 0.00736, 0.01755, 0.007686, 0.01722, 0.007821, 0.01722, 0.007551, 0.01755, 0.007686, 0.01741, 0.008012, 0.01722, 0.007821, 0.01755, 0.007686, 0.01768, 0.008012, 0.01741, 0.008012, 0.01755, 0.007686, 0.01787, 0.007821, 0.01768, 0.008012, 0.01755, 0.007686, 0.00808, 0.01321, 0.00808, 0.01306, 0.008261, 0.01314, 0.00808, 0.01306, 0.008186, 0.01296, 0.008261, 0.01314, 0.008186, 0.01296, 0.008336, 0.01296, 0.008261, 0.01314, 0.008336, 0.01296, 0.008442, 0.01306, 0.008261, 0.01314, 0.008442, 0.01306, 0.008442, 0.01321, 0.008261, 0.01314, 0.008442, 0.01321, 0.008336, 0.01332, 0.008261, 0.01314, 0.008336, 0.01332, 0.008186, 0.01332, 0.008261, 0.01314, 0.008186, 0.01332, 0.00808, 0.01321, 0.008261, 0.01314, 0.01359, 0.01308, 0.01359, 0.01281, 0.01374, 0.01287, 0.01374, 0.01302, 0.01359, 0.01281, 0.01378, 0.01262, 0.01384, 0.01277, 0.01374, 0.01287, 0.01378, 0.01262, 0.01405, 0.01262, 0.01399, 0.01277, 0.01384, 0.01277, 0.01405, 0.01262, 0.01424, 0.01281, 0.0141, 0.01287, 0.01399, 0.01277, 0.01424, 0.01281, 0.01424, 0.01308, 0.0141, 0.01302, 0.0141, 0.01287, 0.01424, 0.01308, 0.01405, 0.01328, 0.01399, 0.01313, 0.0141, 0.01302, 0.01405, 0.01328, 0.01378, 0.01328, 0.01384, 0.01313, 0.01399, 0.01313, 0.01378, 0.01328, 0.01359, 0.01308, 0.01374, 0.01302, 0.01384, 0.01313, 0.007936, 0.01327, 0.007936, 0.013, 0.00808, 0.01306, 0.00808, 0.01321, 0.007936, 0.013, 0.008126, 0.01281, 0.008186, 0.01296, 0.00808, 0.01306, 0.008126, 0.01281, 0.008396, 0.01281, 0.008336, 0.01296, 0.008186, 0.01296, 0.008396, 0.01281, 0.008586, 0.013, 0.008442, 0.01306, 0.008336, 0.01296, 0.008586, 0.013, 0.008586, 0.01327, 0.008442, 0.01321, 0.008442, 0.01306, 0.008586, 0.01327, 0.008396, 0.01347, 0.008336, 0.01332, 0.008442, 0.01321, 0.008396, 0.01347, 0.008126, 0.01347, 0.008186, 0.01332, 0.008336, 0.01332, 0.008126, 0.01347, 0.007936, 0.01327, 0.00808, 0.01321, 0.008186, 0.01332, 0.01775, 0.004473, 0.01745, 0.004473, 0.01745, 0.003968, 0.01775, 0.003968, 0.01775, 0.003968, 0.01745, 0.003968, 0.01745, 0.003461, 0.01775, 0.003461, 0.6317, 0.2892, 0.6317, 0.2892, 0.6318, 0.2892, 0.6318, 0.2892, 0.01799, 0.005877, 0.01787, 0.005877, 0.01775, 0.005372, 0.01799, 0.005372, 0.01791, 0.008665, 0.01802, 0.008665, 0.01802, 0.009168, 0.01778, 0.009168, 0.01775, 0.004978, 0.01745, 0.004978, 0.01745, 0.004473, 0.01775, 0.004473, 0.01775, 0.003461, 0.01745, 0.003461, 0.01745, 0.002955, 0.01775, 0.002955, 0.0087, 0.01281, 0.0087, 0.01311, 0.008586, 0.01311, 0.008586, 0.01281, 0.01799, 0.005372, 0.01787, 0.005372, 0.01775, 0.004867, 0.01799, 0.004867, 0.01344, 0.01369, 0.01332, 0.01369, 0.01332, 0.01319, 0.01356, 0.01319, 0.01745, 0.004978, 0.01775, 0.004978, 0.01775, 0.005483, 0.01745, 0.005483, 0.01682, 0.008764, 0.01711, 0.008764, 0.01711, 0.009271, 0.01682, 0.009271, 0.01631, 0.01262, 0.01631, 0.01292, 0.0162, 0.01292, 0.0162, 0.01262, 0.01309, 0.01319, 0.0132, 0.01319, 0.01332, 0.01369, 0.01309, 0.01369, 0.009691, 0.01368, 0.009578, 0.01368, 0.009578, 0.01317, 0.009814, 0.01317, 0.1034, 0.3033, 0.1031, 0.3031, 0.1031, 0.3028, 0.1041, 0.3011, 0.1052, 0.3011, 0.1052, 0.303, 0.1051, 0.3032, 0.1049, 0.3033, 0.1048, 0.3055, 0.1033, 0.3055, 0.1033, 0.3044, 0.1048, 0.3044, 0.1034, 0.301, 0.1032, 0.301, 0.1031, 0.3008, 0.1031, 0.2989, 0.1042, 0.2989, 0.1051, 0.3006, 0.1052, 0.3009, 0.1049, 0.301, 0.05099, 0.2768, 0.05146, 0.2768, 0.05146, 0.2778, 0.05099, 0.2778, 0.04886, 0.2792, 0.04886, 0.2799, 0.04783, 0.2799, 0.04783, 0.2792, 0.1006, 0.3011, 0.09884, 0.3011, 0.09873, 0.301, 0.09873, 0.2999, 0.1006, 0.2999, 0.09967, 0.3035, 0.09971, 0.3035, 0.09966, 0.3046, 0.09958, 0.3046, 0.09958, 0.3038, 0.09963, 0.3036, 0.08676, 0.4454, 0.08691, 0.4458, 0.08691, 0.4467, 0.08674, 0.4469, 0.08636, 0.4469, 0.08636, 0.4451, 0.07612, 0.4494, 0.07595, 0.449, 0.07595, 0.4477, 0.07647, 0.4477, 0.07647, 0.4498, 0.04447, 0.2792, 0.04447, 0.2785, 0.04551, 0.2785, 0.04551, 0.2792, 0.09873, 0.3046, 0.09873, 0.3035, 0.09877, 0.3035, 0.09881, 0.3036, 0.09886, 0.3038, 0.09886, 0.3046, 0.09966, 0.3046, 0.09971, 0.3056, 0.09967, 0.3056, 0.09963, 0.3055, 0.09958, 0.3053, 0.09958, 0.3046, 0.07647, 0.4477, 0.07647, 0.4455, 0.0773, 0.4455, 0.0773, 0.4477, 0.08023, 0.4459, 0.08036, 0.4463, 0.08036, 0.4477, 0.07988, 0.4477, 0.07988, 0.4455, 0.08036, 0.4477, 0.08036, 0.449, 0.08023, 0.4494, 0.07988, 0.4498, 0.07988, 0.4477, 0.07595, 0.4477, 0.07595, 0.4463, 0.07612, 0.4459, 0.07647, 0.4455, 0.07647, 0.4477, 0.08234, 0.45, 0.08234, 0.4518, 0.08203, 0.4517, 0.08203, 0.4501, 0.07988, 0.4477, 0.07988, 0.4498, 0.07905, 0.4498, 0.07905, 0.4477, 0.08636, 0.4469, 0.08636, 0.4488, 0.08622, 0.4488, 0.08622, 0.4469, 0.0773, 0.4455, 0.07647, 0.4455, 0.07647, 0.4454, 0.0773, 0.4454, 0.0775, 0.45, 0.0775, 0.4519, 0.07729, 0.4519, 0.07729, 0.4505, 0.08172, 0.4518, 0.08172, 0.45, 0.08203, 0.4501, 0.08203, 0.4517, 0.0773, 0.4477, 0.0773, 0.4455, 0.07762, 0.4458, 0.07762, 0.4477, 0.07905, 0.4477, 0.07905, 0.4498, 0.07873, 0.4496, 0.07873, 0.4477, 0.07905, 0.4455, 0.07905, 0.4477, 0.07873, 0.4477, 0.07873, 0.4458, 0.0773, 0.4498, 0.0773, 0.4477, 0.07762, 0.4477, 0.07762, 0.4496, 0.07585, 0.4538, 0.07585, 0.4519, 0.07626, 0.4519, 0.07626, 0.4533, 0.07988, 0.4455, 0.07988, 0.4477, 0.07905, 0.4477, 0.07905, 0.4455, 0.08674, 0.4469, 0.08691, 0.4472, 0.08691, 0.4481, 0.08676, 0.4485, 0.08636, 0.4488, 0.08636, 0.4469, 0.07647, 0.4498, 0.07647, 0.4477, 0.0773, 0.4477, 0.0773, 0.4498, 0.09877, 0.3035, 0.09967, 0.3035, 0.09963, 0.3036, 0.09945, 0.3037, 0.09898, 0.3037, 0.09881, 0.3036, 0.09877, 0.3056, 0.09873, 0.3056, 0.09873, 0.3046, 0.09886, 0.3046, 0.09886, 0.3053, 0.09881, 0.3055, 0.1048, 0.3044, 0.1033, 0.3044, 0.1033, 0.3033, 0.1048, 0.3033, 0.04886, 0.2785, 0.04886, 0.2792, 0.04783, 0.2792, 0.04783, 0.2785, 0.04447, 0.2799, 0.04447, 0.2792, 0.04551, 0.2792, 0.04551, 0.2799, 0.05146, 0.2768, 0.05099, 0.2768, 0.05099, 0.2757, 0.05146, 0.2757, 0.5692, 0.8439, 0.5553, 0.8439, 0.5553, 0.8383, 0.5692, 0.8383, 0.6984, 0.9108, 0.6796, 0.9082, 0.6749, 0.902, 0.6937, 0.9046, 0.0775, 0.4519, 0.0775, 0.4538, 0.07729, 0.4533, 0.07729, 0.4519, 0.0775, 0.4538, 0.07585, 0.4538, 0.07626, 0.4533, 0.07729, 0.4533, 0.07585, 0.45, 0.0775, 0.45, 0.07729, 0.4505, 0.07626, 0.4505, 0.07585, 0.4519, 0.07585, 0.45, 0.07626, 0.4505, 0.07626, 0.4519, 0.6761, 0.83, 0.6039, 0.83, 0.5994, 0.8155, 0.6761, 0.8155, 0.6761, 0.8588, 0.6039, 0.8588, 0.6039, 0.83, 0.6761, 0.83, 0.5366, 0.9431, 0.5366, 0.9292, 0.5421, 0.9292, 0.5421, 0.9431, 0.6346, 0.2655, 0.6486, 0.2639, 0.645, 0.2684, 0.631, 0.27, 0.5674, 0.9384, 0.5535, 0.9384, 0.5535, 0.9357, 0.5683, 0.9357, 0.5366, 0.9292, 0.5366, 0.9431, 0.5311, 0.9431, 0.5311, 0.9292, 0.6515, 0.2644, 0.6655, 0.2655, 0.6692, 0.2699, 0.6552, 0.2688, 0.6796, 0.9135, 0.6984, 0.9108, 0.6937, 0.917, 0.6749, 0.9197, 0.5701, 0.8355, 0.5553, 0.8355, 0.5553, 0.8296, 0.5666, 0.8296, 0.5831, 0.9357, 0.5683, 0.9357, 0.5718, 0.9298, 0.5831, 0.9298, 0.6552, 0.2688, 0.6692, 0.2699, 0.671, 0.272, 0.6555, 0.2708, 0.6749, 0.9197, 0.6937, 0.917, 0.6935, 0.9198, 0.6727, 0.9228, 0.6937, 0.9046, 0.6749, 0.902, 0.6727, 0.8989, 0.6935, 0.9018, 0.5831, 0.9384, 0.5692, 0.9384, 0.5683, 0.9357, 0.5831, 0.9357, 0.631, 0.27, 0.645, 0.2684, 0.6448, 0.2704, 0.6294, 0.2722, 0.5692, 0.8383, 0.5553, 0.8383, 0.5553, 0.8355, 0.5701, 0.8355, 0.6939, 0.8959, 0.6715, 0.8928, 0.6698, 0.8857, 0.6974, 0.8896, 0.6715, 0.9288, 0.6939, 0.9257, 0.6974, 0.9321, 0.6698, 0.9359, 0.5683, 0.9357, 0.5535, 0.9357, 0.5535, 0.9298, 0.5648, 0.9298, 0.5701, 0.8638, 0.5553, 0.8638, 0.5588, 0.8579, 0.5701, 0.8579, 0.6555, 0.2708, 0.671, 0.272, 0.6721, 0.2766, 0.6555, 0.2753, 0.6727, 0.9228, 0.6935, 0.9198, 0.6939, 0.9257, 0.6715, 0.9288, 0.6935, 0.9018, 0.6727, 0.8989, 0.6715, 0.8928, 0.6939, 0.8959, 0.6294, 0.2722, 0.6448, 0.2704, 0.645, 0.2749, 0.6284, 0.2768, 0.6698, 0.9359, 0.6974, 0.9321, 0.6984, 0.9392, 0.6708, 0.943, 0.6532, 0.2801, 0.6737, 0.2817, 0.6733, 0.287, 0.6528, 0.2854, 0.6284, 0.2768, 0.645, 0.2749, 0.6475, 0.2797, 0.627, 0.282, 0.5831, 0.9298, 0.5718, 0.9298, 0.5718, 0.923, 0.5831, 0.923, 0.5666, 0.8296, 0.5553, 0.8296, 0.5553, 0.8228, 0.5666, 0.8228, 0.5648, 0.9298, 0.5535, 0.9298, 0.5535, 0.923, 0.5648, 0.923, 0.5701, 0.8579, 0.5588, 0.8579, 0.5588, 0.8511, 0.5701, 0.8511, 0.6555, 0.2753, 0.6721, 0.2766, 0.6737, 0.2817, 0.6532, 0.2801, 0.5831, 0.9158, 0.5944, 0.9158, 0.5944, 0.9233, 0.5831, 0.9233, 0.5944, 0.9158, 0.6057, 0.9158, 0.6057, 0.9233, 0.5944, 0.9233, 0.6974, 0.8896, 0.6698, 0.8857, 0.6708, 0.8786, 0.6984, 0.8825, 0.627, 0.282, 0.6475, 0.2797, 0.648, 0.2849, 0.6276, 0.2873, 0.5831, 0.923, 0.5718, 0.923, 0.5718, 0.9158, 0.5831, 0.9158, 0.5666, 0.8228, 0.5553, 0.8228, 0.5553, 0.8157, 0.5666, 0.8157, 0.5648, 0.923, 0.5535, 0.923, 0.5535, 0.9158, 0.5648, 0.9158, 0.5701, 0.8511, 0.5588, 0.8511, 0.5588, 0.8439, 0.5701, 0.8439, 0.6057, 0.9363, 0.5944, 0.9363, 0.5986, 0.9315, 0.6015, 0.9315, 0.6324, 0.2942, 0.6417, 0.2919, 0.639, 0.2958, 0.6366, 0.2963, 0.5944, 0.9437, 0.5831, 0.9437, 0.5831, 0.9363, 0.5944, 0.9363, 0.6528, 0.2854, 0.6733, 0.287, 0.6674, 0.2918, 0.6579, 0.2911, 0.6708, 0.943, 0.6984, 0.9392, 0.692, 0.9473, 0.6792, 0.9491, 0.6984, 0.8825, 0.6708, 0.8786, 0.6792, 0.8726, 0.692, 0.8744, 0.6276, 0.2873, 0.648, 0.2849, 0.6432, 0.2908, 0.6337, 0.2919, 0.6057, 0.9437, 0.5944, 0.9437, 0.5944, 0.9363, 0.6057, 0.9363, 0.5902, 0.9315, 0.5873, 0.9315, 0.5873, 0.9281, 0.5902, 0.9281, 0.6015, 0.9315, 0.5986, 0.9315, 0.5986, 0.9281, 0.6015, 0.9281, 0.5944, 0.9233, 0.6057, 0.9233, 0.6015, 0.9281, 0.5986, 0.9281, 0.5831, 0.9233, 0.5944, 0.9233, 0.5902, 0.9281, 0.5873, 0.9281, 0.5944, 0.9363, 0.5831, 0.9363, 0.5873, 0.9315, 0.5902, 0.9315, 0.6582, 0.2923, 0.6678, 0.2923, 0.6643, 0.2954, 0.6618, 0.2954, 0.6057, 0.9233, 0.6057, 0.9363, 0.6015, 0.9315, 0.6015, 0.9281, 0.5944, 0.9233, 0.5944, 0.9363, 0.5902, 0.9315, 0.5902, 0.9281, 0.08219, 0.4528, 0.08219, 0.4547, 0.08136, 0.4547, 0.08136, 0.4528, 0.08716, 0.4469, 0.08716, 0.4451, 0.08799, 0.4451, 0.08799, 0.4469, 0.07988, 0.4455, 0.07905, 0.4455, 0.07905, 0.4454, 0.07988, 0.4454, 0.07647, 0.4498, 0.0773, 0.4498, 0.0773, 0.45, 0.07647, 0.45, 0.08786, 0.4429, 0.08786, 0.4411, 0.08799, 0.4411, 0.08799, 0.4429, 0.08234, 0.4518, 0.08234, 0.4537, 0.0822, 0.4537, 0.0822, 0.4518, 0.08352, 0.4459, 0.08721, 0.4459, 0.08721, 0.4465, 0.08352, 0.4465, 0.08636, 0.4451, 0.08636, 0.4469, 0.08622, 0.4469, 0.08622, 0.4451, 0.1048, 0.3044, 0.1048, 0.3033, 0.1051, 0.3033, 0.1051, 0.3044, 0.08076, 0.2554, 0.08076, 0.2615, 0.07909, 0.2615, 0.07906, 0.2554, 0.1048, 0.3055, 0.1048, 0.3044, 0.1051, 0.3044, 0.1051, 0.3055, 0.08076, 0.2493, 0.08076, 0.2554, 0.07906, 0.2554, 0.07909, 0.2493, 0.1006, 0.2999, 0.09873, 0.2999, 0.09873, 0.2989, 0.09884, 0.2988, 0.1006, 0.2988, 0.09884, 0.3011, 0.09876, 0.301, 0.09873, 0.301, 0.09971, 0.3057, 0.09967, 0.3056, 0.09971, 0.3056, 0.09967, 0.3035, 0.09971, 0.3034, 0.09971, 0.3035, 0.09876, 0.2988, 0.09884, 0.2988, 0.09873, 0.2989, 0.09877, 0.3056, 0.09874, 0.3057, 0.09873, 0.3056, 0.101, 0.2988, 0.101, 0.2988, 0.1009, 0.2989, 0.101, 0.3011, 0.101, 0.301, 0.1009, 0.301, 0.09874, 0.3034, 0.09877, 0.3035, 0.09873, 0.3035, 0.09967, 0.3035, 0.09877, 0.3035, 0.09874, 0.3034, 0.09971, 0.3034, 0.1042, 0.301, 0.1051, 0.301, 0.1052, 0.3011, 0.1041, 0.3011, 0.09877, 0.3056, 0.09967, 0.3056, 0.09971, 0.3057, 0.09874, 0.3057, 0.1031, 0.2988, 0.1041, 0.2988, 0.1042, 0.2989, 0.1031, 0.2989, 0.103, 0.3011, 0.101, 0.3011, 0.1009, 0.301, 0.1009, 0.2999, 0.103, 0.2999, 0.1033, 0.3044, 0.1033, 0.3055, 0.1031, 0.3055, 0.1031, 0.3044, 0.1031, 0.2999, 0.1031, 0.3011, 0.103, 0.3011, 0.103, 0.2999, 0.1033, 0.3033, 0.1033, 0.3044, 0.1031, 0.3044, 0.1031, 0.3033, 0.1031, 0.2988, 0.1031, 0.2999, 0.103, 0.2999, 0.103, 0.2988, 0.103, 0.2999, 0.1009, 0.2999, 0.1009, 0.2989, 0.101, 0.2988, 0.103, 0.2988, 0.09945, 0.3054, 0.09954, 0.3053, 0.09963, 0.3055, 0.09954, 0.3053, 0.09958, 0.3053, 0.09963, 0.3055, 0.09958, 0.3038, 0.09954, 0.3038, 0.09963, 0.3036, 0.09954, 0.3038, 0.09945, 0.3037, 0.09963, 0.3036, 0.09898, 0.3037, 0.09889, 0.3038, 0.09881, 0.3036, 0.09889, 0.3038, 0.09886, 0.3038, 0.09881, 0.3036, 0.09886, 0.3053, 0.09889, 0.3053, 0.09881, 0.3055, 0.09889, 0.3053, 0.09898, 0.3054, 0.09881, 0.3055, 0.08716, 0.4455, 0.08698, 0.4456, 0.08676, 0.4454, 0.08698, 0.4456, 0.08691, 0.4458, 0.08676, 0.4454, 0.08691, 0.4481, 0.08698, 0.4483, 0.08676, 0.4485, 0.08698, 0.4483, 0.08716, 0.4483, 0.08676, 0.4485, 0.08716, 0.4469, 0.08698, 0.447, 0.08674, 0.4469, 0.08698, 0.447, 0.08691, 0.4472, 0.08674, 0.4469, 0.08691, 0.4467, 0.08698, 0.4468, 0.08674, 0.4469, 0.08698, 0.4468, 0.08716, 0.4469, 0.08674, 0.4469, 0.04447, 0.2799, 0.04551, 0.2799, 0.04551, 0.28, 0.04447, 0.28, 0.04807, 0.2853, 0.04807, 0.2699, 0.04939, 0.2699, 0.04939, 0.2852, 0.04783, 0.2799, 0.04886, 0.2799, 0.04886, 0.28, 0.04782, 0.28, 0.05155, 0.2757, 0.05155, 0.2768, 0.05146, 0.2768, 0.05146, 0.2757, 0.04886, 0.2785, 0.04783, 0.2785, 0.04782, 0.2784, 0.04886, 0.2784, 0.05155, 0.2768, 0.05155, 0.2778, 0.05146, 0.2778, 0.05146, 0.2768, 0.04551, 0.2785, 0.04447, 0.2785, 0.04447, 0.2784, 0.04551, 0.2784, 0.0509, 0.2778, 0.0509, 0.2768, 0.05099, 0.2768, 0.05099, 0.2778, 0.09967, 0.3056, 0.09877, 0.3056, 0.09881, 0.3055, 0.09898, 0.3054, 0.09945, 0.3054, 0.09963, 0.3055])
_uv.active_render = True
_uv = me_mesh.uv_layers.new(name='UVMap')
_uv.uv.foreach_set('vector', [0.0, 0.0, 0.0, 0.0, 0.0, 0.0, 0.0, 0.0, 0.0, 0.0, 0.0, 0.0, 0.0, 0.0, 0.0, 0.0, 0.0, 0.0, 0.0, 0.0, 0.0, 0.0, 0.0, 0.0, 0.0, 0.0, 0.0, 0.0, 0.0, 0.0, 0.0, 0.0, 0.0, 0.0, 0.0, 0.0, 0.0, 0.0, 0.0, 0.0, 0.0, 0.0, 0.0, 0.0, 0.0, 0.0, 0.0, 0.0, 0.0, 0.0, 0.0, 0.0, 0.0, 0.0, 0.0, 0.0, 0.0, 0.0, 0.0, 0.0, 0.0, 0.0, 0.0, 0.0, 0.0, 0.0, 0.0, 0.0, 0.0, 0.0, 0.0, 0.0, 0.0, 0.0, 0.0, 0.0, 0.0, 0.0, 0.0, 0.0, 0.0, 0.0, 0.0, 0.0, 0.0, 0.0, 0.0, 0.0, 0.0, 0.0, 0.0, 0.0, 0.0, 0.0, 0.0, 0.0, 0.0, 0.0, 0.0, 0.0, 0.0, 0.0, 0.0, 0.0, 0.0, 0.0, 0.0, 0.0, 0.0, 0.0, 0.0, 0.0, 0.0, 0.0, 0.0, 0.0, 0.0, 0.0, 0.0, 0.0, 0.0, 0.0, 0.0, 0.0, 0.0, 0.0, 0.0, 0.0, 0.0, 0.0, 0.0, 0.0, 0.0, 0.0, 0.0, 0.0, 0.0, 0.0, 0.0, 0.0, 0.0, 0.0, 0.0, 0.0, 0.0, 0.0, 0.0, 0.0, 0.0, 0.0, 0.0, 0.0, 0.0, 0.0, 0.0, 0.0, 0.0, 0.0, 0.0, 0.0, 0.0, 0.0, 0.0, 0.0, 0.0, 0.0, 0.0, 0.0, 0.0, 0.0, 0.0, 0.0, 0.0, 0.0, 0.0, 0.0, 0.0, 0.0, 0.0, 0.0, 0.0, 0.0, 0.0, 0.0, 0.0, 0.0, 0.0, 0.0, 0.0, 0.0, 0.0, 0.0, 0.0, 0.0, 0.0, 0.0, 0.0, 0.0, 0.0, 0.0, 0.0, 0.0, 0.0, 0.0, 0.0, 0.0, 0.0, 0.0, 0.0, 0.0, 0.0, 0.0, 0.0, 0.0, 0.0, 0.0, 0.0, 0.0, 0.0, 0.0, 0.0, 0.0, 0.0, 0.0, 0.0, 0.0, 0.0, 0.0, 0.0, 0.0, 0.0, 0.0, 0.0, 0.0, 0.0, 0.0, 0.0, 0.0, 0.0, 0.0, 0.0, 0.0, 0.0, 0.0, 0.0, 0.0, 0.0, 0.0, 0.0, 0.0, 0.0, 0.0, 0.0, 0.0, 0.0, 0.0, 0.0, 0.0, 0.0, 0.0, 0.0, 0.0, 0.0, 0.0, 0.0, 0.0, 0.0, 0.0, 0.0, 0.0, 0.0, 0.0, 0.0, 0.0, 0.0, 0.0, 0.0, 0.0, 0.0, 0.0, 0.0, 0.0, 0.0, 0.0, 0.0, 0.0, 0.0, 0.0, 0.0, 0.0, 0.0, 0.0, 0.0, 0.0, 0.0, 0.0, 0.0, 0.0, 0.0, 0.0, 0.0, 0.0, 0.0, 0.0, 0.0, 0.0, 0.0, 0.0, 0.0, 0.0, 0.0, 0.0, 0.0, 0.0, 0.0, 0.0, 0.0, 0.0, 0.0, 0.0, 0.0, 0.0, 0.0, 0.0, 0.0, 0.0, 0.0, 0.0, 0.0, 0.0, 0.0, 0.0, 0.0, 0.0, 0.0, 0.0, 0.0, 0.0, 0.0, 0.0, 0.0, 0.0, 0.0, 0.0, 0.0, 0.0, 0.0, 0.0, 0.0, 0.0, 0.0, 0.0, 0.0, 0.0, 0.0, 0.0, 0.0, 0.0, 0.0, 0.0, 0.0, 0.0, 0.0, 0.0, 0.0, 0.0, 0.0, 0.0, 0.0, 0.0, 0.0, 0.0, 0.0, 0.0, 0.0, 0.0, 0.0, 0.0, 0.0, 0.0, 0.0, 0.0, 0.0, 0.0, 0.0, 0.0, 0.0, 0.0, 0.0, 0.0, 0.0, 0.0, 0.0, 0.0, 0.0, 0.0, 0.0, 0.0, 0.0, 0.0, 0.0, 0.0, 0.0, 0.0, 0.0, 0.0, 0.0, 0.0, 0.0, 0.0, 0.0, 0.0, 0.0, 0.0, 0.0, 0.0, 0.0, 0.0, 0.0, 0.0, 0.0, 0.0, 0.0, 0.0, 0.0, 0.0, 0.0, 0.0, 0.0, 0.0, 0.0, 0.0, 0.0, 0.0, 0.0, 0.0, 0.0, 0.0, 0.0, 0.0, 0.0, 0.0, 0.0, 0.0, 0.0, 0.0, 0.0, 0.0, 0.0, 0.0, 0.0, 0.0, 0.0, 0.0, 0.0, 0.0, 0.0, 0.0, 0.0, 0.0, 0.0, 0.0, 0.0, 0.0, 0.0, 0.0, 0.0, 0.0, 0.0, 0.0, 0.0, 0.0, 0.0, 0.0, 0.0, 0.0, 0.0, 0.0, 0.0, 0.0, 0.0, 0.0, 0.0, 0.0, 0.0, 0.0, 0.0, 0.0, 0.0, 0.0, 0.0, 0.0, 0.0, 0.0, 0.0, 0.0, 0.0, 0.0, 0.0, 0.0, 0.0, 0.0, 0.0, 0.0, 0.0, 0.0, 0.0, 0.0, 0.0, 0.0, 0.0, 0.0, 0.0, 0.0, 0.0, 0.0, 0.0, 0.0, 0.0, 0.0, 0.0, 0.0, 0.0, 0.0, 0.0, 0.0, 0.0, 0.0, 0.0, 0.0, 0.0, 0.0, 0.0, 0.0, 0.0, 0.0, 0.0, 0.0, 0.0, 0.0, 0.0, 0.0, 0.0, 0.0, 0.0, 0.0, 0.0, 0.0, 0.0, 0.0, 0.0, 0.0, 0.0, 0.0, 0.0, 0.0, 0.0, 0.0, 0.0, 0.0, 0.0, 0.0, 0.0, 0.0, 0.0, 0.0, 0.0, 0.0, 0.0, 0.0, 0.0, 0.0, 0.0, 0.0, 0.0, 0.0, 0.0, 0.0, 0.0, 0.0, 0.0, 0.0, 0.0, 0.0, 0.0, 0.0, 0.0, 0.0, 0.0, 0.0, 0.0, 0.0, 0.0, 0.0, 0.0, 0.0, 0.0, 0.0, 0.0, 0.0, 0.0, 0.0, 0.0, 0.0, 0.0, 0.0, 0.0, 0.0, 0.0, 0.0, 0.0, 0.0, 0.0, 0.0, 0.0, 0.0, 0.0, 0.0, 0.0, 0.0, 0.0, 0.0, 0.0, 0.0, 0.0, 0.0, 0.0, 0.0, 0.0, 0.0, 0.0, 0.0, 0.0, 0.0, 0.0, 0.0, 0.0, 0.0, 0.0, 0.0, 0.0, 0.0, 0.0, 0.0, 0.0, 0.0, 0.0, 0.0, 0.0, 0.0, 0.0, 0.0, 0.0, 0.0, 0.0, 0.0, 0.0, 0.0, 0.0, 0.0, 0.0, 0.0, 0.0, 0.0, 0.0, 0.0, 0.0, 0.0, 0.0, 0.0, 0.0, 0.0, 0.0, 0.0, 0.0, 0.0, 0.0, 0.0, 0.0, 0.0, 0.0, 0.0, 0.0, 0.0, 0.0, 0.0, 0.0, 0.0, 0.0, 0.0, 0.0, 0.0, 0.0, 0.0, 0.0, 0.0, 0.0, 0.0, 0.0, 0.0, 0.0, 0.0, 0.0, 0.0, 0.0, 0.0, 0.0, 0.0, 0.0, 0.0, 0.0, 0.0, 0.0, 0.0, 0.0, 0.0, 0.0, 0.0, 0.0, 0.0, 0.0, 0.0, 0.0, 0.0, 0.0, 0.0, 0.0, 0.0, 0.0, 0.0, 0.0, 0.0, 0.0, 0.0, 0.0, 0.0, 0.0, 0.0, 0.0, 0.0, 0.0, 0.0, 0.0, 0.0, 0.0, 0.0, 0.0, 0.0, 0.0, 0.0, 0.0, 0.0, 0.0, 0.0, 0.0, 0.0, 0.0, 0.0, 0.0, 0.0, 0.0, 0.0, 0.0, 0.0, 0.0, 0.0, 0.0, 0.0, 0.0, 0.0, 0.0, 0.0, 0.0, 0.0, 0.0, 0.0, 0.0, 0.0, 0.0, 0.0, 0.0, 0.0, 0.0, 0.0, 0.0, 0.0, 0.0, 0.0, 0.0, 0.0, 0.0, 0.0, 0.0, 0.0, 0.0, 0.0, 0.0, 0.0, 0.0, 0.0, 0.0, 0.0, 0.0, 0.0, 0.0, 0.0, 0.0, 0.0, 0.0, 0.0, 0.0, 0.0, 0.0, 0.0, 0.0, 0.0, 0.0, 0.0, 0.0, 0.0, 0.0, 0.0, 0.0, 0.0, 0.0, 0.0, 0.0, 0.0, 0.0, 0.0, 0.0, 0.0, 0.0, 0.0, 0.0, 0.0, 0.0, 0.0, 0.0, 0.0, 0.0, 0.0, 0.0, 0.0, 0.0, 0.0, 0.0, 0.0, 0.0, 0.0, 0.0, 0.0, 0.0, 0.0, 0.0, 0.0, 0.0, 0.0, 0.0, 0.0, 0.0, 0.0, 0.0, 0.0, 0.0, 0.0, 0.0, 0.0, 0.0, 0.0, 0.0, 0.0, 0.0, 0.0, 0.0, 0.0, 0.0, 0.0, 0.0, 0.0, 0.0, 0.0, 0.0, 0.0, 0.0, 0.0, 0.0, 0.0, 0.0, 0.0, 0.0, 0.0, 0.0, 0.0, 0.0, 0.0, 0.0, 0.0, 0.0, 0.0, 0.0, 0.0, 0.0, 0.0, 0.0, 0.0, 0.0, 0.0, 0.0, 0.0, 0.0, 0.0, 0.0, 0.0, 0.0, 0.0, 0.0, 0.0, 0.0, 0.0, 0.0, 0.0, 0.0, 0.0, 0.0, 0.0, 0.0, 0.0, 0.0, 0.0, 0.0, 0.0, 0.0, 0.0, 0.0, 0.0, 0.0, 0.0, 0.0, 0.0, 0.0, 0.0, 0.0, 0.0, 0.0, 0.0, 0.0, 0.0, 0.0, 0.0, 0.0, 0.0, 0.0, 0.0, 0.0, 0.0, 0.0, 0.0, 0.0, 0.0, 0.0, 0.0, 0.0, 0.0, 0.0, 0.0, 0.0, 0.0, 0.0, 0.0, 0.0, 0.0, 0.0, 0.0, 0.0, 0.0, 0.0, 0.0, 0.0, 0.0, 0.0, 0.0, 0.0, 0.0, 0.0, 0.0, 0.0, 0.0, 0.0, 0.0, 0.0, 0.0, 0.0, 0.0, 0.0, 0.0, 0.0, 0.0, 0.0, 0.0, 0.0, 0.0, 0.0, 0.0, 0.0, 0.0, 0.0, 0.0, 0.0, 0.0, 0.0, 0.0, 0.0, 0.0, 0.0, 0.0, 0.0, 0.0, 0.0, 0.0, 0.0, 0.0, 0.0, 0.0, 0.0, 0.0, 0.0, 0.0, 0.0, 0.0, 0.0, 0.0, 0.0, 0.0, 0.0, 0.0, 0.0, 0.0, 0.0, 0.0, 0.0, 0.0, 0.0, 0.0, 0.0, 0.0, 0.0, 0.0, 0.0, 0.0, 0.0, 0.0, 0.0, 0.0, 0.0, 0.0, 0.375, 0.3057, 0.3892, 0.2673, 0.4235, 0.25, 0.614, 0.25, 0.614, 0.5, 0.4008, 0.5, 0.3775, 0.4971, 0.375, 0.4742, 0.1807, 0.5, 0.3492, 0.5, 0.3492, 0.625, 0.1807, 0.625, 0.375, 0.7758, 0.3775, 0.7529, 0.4008, 0.75, 0.614, 0.75, 0.614, 1.0, 0.4235, 1.0, 0.3892, 0.9827, 0.375, 0.9443, 0.625, 0.4561, 0.625, 0.2939, 0.625, 0.2939, 0.625, 0.4561, 0.625, 0.125, 0.625, 0.0191, 0.625, 0.0191, 0.625, 0.125, 0.4235, 0.0, 0.614, 0.0, 0.625, 0.01103, 0.625, 0.125, 0.4235, 0.125, 0.625, 0.25, 0.625, 0.239, 0.625, 0.125, 0.625, 0.125, 0.625, 0.2309, 0.625, 0.25, 0.625, 1.0, 0.625, 0.9561, 0.625, 0.7939, 0.625, 0.75, 0.625, 0.75, 0.625, 1.0, 0.625, 0.75, 0.625, 0.7309, 0.625, 0.625, 0.625, 0.625, 0.625, 0.75, 0.625, 0.625, 0.625, 0.5191, 0.625, 0.5191, 0.625, 0.625, 0.625, 0.625, 0.625, 0.511, 0.625, 0.5, 0.625, 0.5, 0.625, 0.5191, 0.625, 0.625, 0.625, 0.125, 0.625, 0.01103, 0.625, 0.0, 0.625, 0.0, 0.625, 0.0191, 0.625, 0.125, 0.625, 0.625, 0.625, 0.5, 0.625, 0.5, 0.625, 0.625, 0.625, 0.25, 0.625, 0.2309, 0.625, 0.125, 0.625, 0.125, 0.625, 0.25, 0.625, 0.125, 0.625, 0.0191, 0.625, 0.0, 0.625, 0.0, 0.625, 0.125, 0.625, 0.625, 0.625, 0.5191, 0.625, 0.5, 0.625, 0.5, 0.625, 0.625, 0.625, 1.0, 0.625, 0.75, 0.625, 0.75, 0.625, 1.0, 0.625, 0.125, 0.625, 0.0, 0.625, 0.0, 0.625, 0.125, 0.625, 0.5, 0.625, 0.25, 0.625, 0.25, 0.625, 0.5, 0.625, 0.5, 0.625, 0.5, 0.625, 0.5, 0.625, 0.5, 0.625, 0.25, 0.625, 0.125, 0.625, 0.125, 0.625, 0.25, 0.625, 0.5, 0.625, 0.25, 0.625, 0.25, 0.625, 0.5, 0.625, 0.625, 0.625, 0.5, 0.625, 0.5, 0.625, 0.625, 0.625, 0.125, 0.625, 0.0, 0.625, 0.0, 0.625, 0.125, 0.625, 0.25, 0.625, 0.125, 0.625, 0.125, 0.625, 0.25, 0.625, 0.75, 0.625, 0.625, 0.625, 0.625, 0.625, 0.75, 0.625, 0.75, 0.625, 0.625, 0.625, 0.625, 0.625, 0.75, 0.625, 0.25, 0.625, 0.125, 0.625, 0.125, 0.625, 0.25, 0.625, 0.5, 0.625, 0.4561, 0.625, 0.2939, 0.625, 0.25, 0.625, 0.25, 0.625, 0.5, 0.625, 0.75, 0.625, 0.625, 0.625, 0.625, 0.625, 0.75, 0.625, 0.5, 0.625, 0.25, 0.625, 0.25, 0.625, 0.2939, 0.625, 0.4561, 0.625, 0.5, 0.625, 0.75, 0.625, 0.739, 0.625, 0.625, 0.625, 0.625, 0.625, 0.7309, 0.625, 0.75, 0.1807, 0.625, 0.3492, 0.625, 0.3492, 0.75, 0.1807, 0.75, 0.625, 0.2309, 0.625, 0.125, 0.625, 0.125, 0.625, 0.2309, 0.625, 0.7309, 0.625, 0.625, 0.625, 0.625, 0.625, 0.7309, 0.625, 0.9561, 0.625, 0.7939, 0.625, 0.7939, 0.625, 0.9561, 0.625, 1.0, 0.625, 0.75, 0.625, 0.75, 0.625, 1.0, 0.625, 0.625, 0.625, 0.5, 0.625, 0.5, 0.625, 0.625, 0.625, 0.125, 0.625, 0.0, 0.625, 0.0, 0.625, 0.125, 0.625, 1.0, 0.625, 0.75, 0.625, 0.75, 0.625, 1.0, 0.625, 0.5, 0.625, 0.25, 0.625, 0.25, 0.625, 0.5, 0.625, 0.625, 0.625, 0.5, 0.625, 0.5, 0.625, 0.625, 0.625, 0.5, 0.625, 0.25, 0.625, 0.25, 0.625, 0.5, 0.625, 0.5, 0.625, 0.25, 0.625, 0.25, 0.625, 0.5, 0.875, 0.625, 0.625, 0.625, 0.625, 0.625, 0.875, 0.625, 0.625, 0.25, 0.625, 0.125, 0.625, 0.125, 0.625, 0.25, 0.875, 0.625, 0.625, 0.625, 0.625, 0.625, 0.875, 0.625, 0.625, 0.625, 0.875, 0.625, 0.875, 0.625, 0.625, 0.625, 0.625, 0.125, 0.625, 0.0, 0.625, 0.0, 0.625, 0.125, 0.625, 0.75, 0.625, 0.625, 0.625, 0.625, 0.625, 0.75, 0.625, 1.0, 0.625, 0.75, 0.625, 0.75, 0.625, 1.0, 0.625, 0.625, 0.875, 0.625, 0.875, 0.625, 0.625, 0.625, 0.625, 0.125, 0.625, 0.0, 0.625, 0.0, 0.625, 0.125, 0.625, 0.75, 0.625, 0.625, 0.625, 0.625, 0.625, 0.75, 0.625, 0.625, 0.625, 0.5, 0.625, 0.5, 0.625, 0.625, 0.625, 0.625, 0.875, 0.625, 0.875, 0.625, 0.625, 0.625, 0.625, 0.25, 0.625, 0.125, 0.625, 0.125, 0.625, 0.25, 0.625, 1.0, 0.625, 0.75, 0.625, 0.75, 0.625, 1.0, 0.625, 0.625, 0.625, 0.5, 0.625, 0.5, 0.625, 0.625, 0.625, 0.75, 0.625, 0.625, 0.625, 0.625, 0.625, 0.75, 0.875, 0.625, 0.625, 0.625, 0.625, 0.625, 0.875, 0.625, 0.625, 0.5, 0.625, 0.25, 0.625, 0.25, 0.625, 0.5, 0.625, 0.125, 0.625, 0.0, 0.625, 0.0, 0.625, 0.125, 0.625, 0.75, 0.625, 0.625, 0.625, 0.625, 0.625, 0.75, 0.625, 0.625, 0.625, 0.5, 0.625, 0.5, 0.625, 0.625, 0.625, 0.25, 0.625, 0.125, 0.625, 0.125, 0.625, 0.25, 0.625, 0.75, 0.625, 0.625, 0.625, 0.625, 0.625, 0.75, 0.625, 0.125, 0.625, 0.0, 0.625, 0.0, 0.625, 0.125, 0.625, 0.25, 0.625, 0.125, 0.625, 0.125, 0.625, 0.25, 0.625, 0.625, 0.875, 0.625, 0.875, 0.625, 0.625, 0.625, 0.625, 1.0, 0.625, 0.75, 0.625, 0.75, 0.625, 1.0, 0.875, 0.625, 0.625, 0.625, 0.625, 0.625, 0.875, 0.625, 0.625, 0.5, 0.625, 0.25, 0.625, 0.25, 0.625, 0.5, 0.625, 0.125, 0.625, 0.0, 0.625, 0.0, 0.625, 0.125, 0.875, 0.625, 0.625, 0.625, 0.625, 0.625, 0.875, 0.625, 0.625, 1.0, 0.625, 0.75, 0.625, 0.75, 0.625, 1.0, 0.625, 0.625, 0.625, 0.5, 0.625, 0.5, 0.625, 0.625, 0.625, 0.25, 0.625, 0.125, 0.625, 0.125, 0.625, 0.25, 0.625, 0.625, 0.875, 0.625, 0.875, 0.625, 0.625, 0.625, 0.625, 1.0, 0.625, 0.75, 0.625, 0.75, 0.625, 1.0, 0.875, 0.625, 0.625, 0.625, 0.625, 0.625, 0.875, 0.625, 0.625, 0.5, 0.625, 0.25, 0.625, 0.25, 0.625, 0.5, 0.625, 0.625, 0.875, 0.625, 0.875, 0.625, 0.625, 0.625, 0.625, 0.25, 0.625, 0.125, 0.625, 0.125, 0.625, 0.25, 0.625, 0.5, 0.625, 0.25, 0.625, 0.25, 0.625, 0.5, 0.625, 0.125, 0.625, 0.0, 0.625, 0.0, 0.625, 0.125, 0.625, 0.75, 0.625, 0.625, 0.625, 0.625, 0.625, 0.75, 0.625, 0.625, 0.625, 0.5, 0.625, 0.5, 0.625, 0.625, 0.625, 0.25, 0.625, 0.125, 0.625, 0.125, 0.625, 0.25, 0.625, 0.625, 0.875, 0.625, 0.875, 0.625, 0.625, 0.625, 0.625, 0.5, 0.875, 0.5, 0.875, 0.625, 0.625, 0.625, 0.625, 0.625, 0.875, 0.625, 0.875, 0.75, 0.625, 0.75, 0.625, 1.0, 0.625, 0.75, 0.625, 0.75, 0.625, 1.0, 0.875, 0.625, 0.625, 0.625, 0.625, 0.625, 0.875, 0.625, 0.625, 0.5, 0.625, 0.25, 0.625, 0.25, 0.625, 0.5, 0.625, 0.125, 0.625, 0.0, 0.625, 0.0, 0.625, 0.125, 0.625, 0.75, 0.625, 0.625, 0.625, 0.625, 0.625, 0.75, 0.625, 0.625, 0.625, 0.5, 0.625, 0.5, 0.625, 0.625, 0.625, 1.0, 0.625, 0.75, 0.625, 0.75, 0.625, 1.0, 0.625, 0.5, 0.625, 0.25, 0.625, 0.25, 0.625, 0.5, 0.625, 0.25, 0.625, 0.25, 0.625, 0.25, 0.625, 0.25, 0.625, 0.75, 0.625, 0.75, 0.625, 0.75, 0.625, 0.75, 0.625, 0.75, 0.625, 1.0, 0.625, 1.0, 0.625, 0.75, 0.625, 0.25, 0.625, 0.5, 0.625, 0.5, 0.625, 0.25, 0.625, 0.0, 0.625, 0.0, 0.625, 0.0, 0.625, 0.0, 0.625, 1.0, 0.625, 0.75, 0.625, 0.75, 0.625, 1.0, 0.1807, 0.625, 0.1807, 0.75, 0.125, 0.75, 0.125, 0.625, 0.375, 0.125, 0.375, 0.0, 0.4235, 0.0, 0.4235, 0.125, 0.1807, 0.5, 0.1807, 0.625, 0.125, 0.625, 0.125, 0.5, 0.375, 0.25, 0.375, 0.125, 0.4235, 0.125, 0.4235, 0.25, 0.4235, 0.125, 0.625, 0.125, 0.625, 0.239, 0.614, 0.25, 0.4235, 0.25, 0.614, 1.0, 0.6224, 1.0, 0.625, 1.0, 0.6224, 1.0, 0.625, 0.989, 0.625, 1.0, 0.625, 0.25, 0.625, 0.2453, 0.625, 0.239, 0.625, 0.2453, 0.625, 0.232, 0.625, 0.239, 0.625, 0.75, 0.625, 0.75, 0.625, 0.739, 0.625, 0.75, 0.625, 0.75, 0.625, 0.739, 0.614, 0.5, 0.6218, 0.4972, 0.625, 0.511, 0.6218, 0.4972, 0.625, 0.489, 0.625, 0.511, 0.625, 0.25, 0.625, 0.5, 0.625, 0.4968, 0.625, 0.25, 0.625, 0.25, 0.625, 0.4968, 0.614, 0.5, 0.614, 0.25, 0.625, 0.75, 0.625, 1.0, 0.625, 1.0, 0.625, 0.7532, 0.625, 0.7532, 0.625, 1.0, 0.614, 1.0, 0.614, 0.75, 0.4008, 0.5, 0.614, 0.5, 0.625, 0.511, 0.625, 0.625, 0.4008, 0.625, 0.3492, 0.625, 0.3492, 0.5, 0.3775, 0.4971, 0.375, 0.625, 0.375, 0.625, 0.3775, 0.4971, 0.4008, 0.5, 0.4008, 0.625, 0.3492, 0.75, 0.3492, 0.625, 0.375, 0.625, 0.3775, 0.7529, 0.3775, 0.7529, 0.375, 0.625, 0.4008, 0.625, 0.4008, 0.75, 0.4008, 0.625, 0.625, 0.625, 0.625, 0.739, 0.614, 0.75, 0.4008, 0.75, 0.625, 0.9561, 0.625, 0.9871, 0.625, 1.0, 0.625, 0.9871, 0.625, 1.0, 0.625, 1.0, 0.625, 0.2309, 0.625, 0.2444, 0.625, 0.25, 0.625, 0.2444, 0.625, 0.25, 0.625, 0.25, 0.625, 0.4561, 0.625, 0.4871, 0.625, 0.5, 0.625, 0.4871, 0.625, 0.5, 0.625, 0.5, 0.625, 0.7309, 0.625, 0.7444, 0.625, 0.75, 0.625, 0.7444, 0.625, 0.75, 0.625, 0.75, 0.625, 0.0191, 0.625, 0.005593, 0.625, 0.0, 0.625, 0.005593, 0.625, 0.0, 0.625, 0.0, 0.625, 0.2939, 0.625, 0.2629, 0.625, 0.25, 0.625, 0.2629, 0.625, 0.25, 0.625, 0.25, 0.625, 0.5191, 0.625, 0.5056, 0.625, 0.5, 0.625, 0.5056, 0.625, 0.5, 0.625, 0.5, 0.625, 0.7939, 0.625, 0.7629, 0.625, 0.75, 0.625, 0.7629, 0.625, 0.75, 0.625, 0.75, 0.625, 0.7309, 0.625, 0.7309, 0.625, 0.75, 0.625, 0.75, 0.625, 0.75, 0.625, 0.75, 0.625, 0.7939, 0.625, 0.7939, 0.625, 0.0191, 0.625, 0.0191, 0.625, 0.0, 0.625, 0.0, 0.625, 1.0, 0.625, 1.0, 0.625, 0.9561, 0.625, 0.9561, 0.625, 0.2309, 0.625, 0.2309, 0.625, 0.25, 0.625, 0.25, 0.625, 0.25, 0.625, 0.25, 0.625, 0.2939, 0.625, 0.2939, 0.625, 0.5191, 0.625, 0.5191, 0.625, 0.5, 0.625, 0.5, 0.625, 0.5, 0.625, 0.5, 0.625, 0.4561, 0.625, 0.4561, 0.625, 1.0, 0.625, 0.75, 0.625, 0.75, 0.625, 0.7939, 0.625, 0.9561, 0.625, 1.0])
me_mesh.materials.append(mat_lambert1)
me_mesh.use_remesh_fix_poles = True
me_mesh.use_remesh_preserve_attributes = False
me_mesh.use_mirror_vertex_groups = False
me_mesh.update()
me_mesh.normals_split_custom_set([tuple(v) for v in zip(*[iter([0.0, 0.0, -1.0, 0.0, 0.0, -1.0, 0.0, 0.0, -1.0, 0.0, 0.0, -1.0, 0.0, -0.2372, 0.9715, 0.0, -0.2372, 0.9715, 0.0, -0.2372, 0.9715, 0.0, -0.2372, 0.9715, 0.0, -1.0, 0.0, 0.0, -1.0, 0.0, 0.0, -1.0, 0.0, 0.0, -1.0, 0.0, -1.0, 1.614e-07, 0.0, -1.0, 1.614e-07, 0.0, -1.0, 1.614e-07, 0.0, -1.0, 1.614e-07, 0.0, 1.0, 0.0, 0.0, 1.0, 0.0, 0.0, 1.0, 0.0, 0.0, 1.0, 0.0, 0.0, 0.0, 1.0, 0.0, 0.0, 1.0, 0.0, 0.0, 1.0, 0.0, 0.0, 1.0, 0.0, -0.7071, 0.7071, 0.0, -0.7071, 0.7071, 0.0, -0.7071, 0.7071, 0.0, -0.7071, 0.7071, 0.0, -1.0, 0.0, 0.0, -1.0, 0.0, 0.0, -1.0, 0.0, 0.0, -1.0, 0.0, 0.0, -0.7071, -0.7071, 0.0, -0.7071, -0.7071, 0.0, -0.7071, -0.7071, 0.0, -0.7071, -0.7071, 0.0, 0.0, -1.0, 0.0, 0.0, -1.0, 0.0, 0.0, -1.0, 0.0, 0.0, -1.0, 0.0, 0.7071, -0.7071, 0.0, 0.7071, -0.7071, 0.0, 0.7071, -0.7071, 0.0, 0.7071, -0.7071, 0.0, 1.0, 0.0, 0.0, 1.0, 0.0, 0.0, 1.0, 0.0, 0.0, 1.0, 0.0, 0.0, 0.7071, 0.7071, 0.0, 0.7071, 0.7071, 0.0, 0.7071, 0.7071, 0.0, 0.7071, 0.7071, 0.0, 3.245e-07, 0.0, 1.0, 8.113e-08, 0.0, 1.0, -1.623e-07, 0.0, 1.0, 1.623e-07, 0.0, 1.0, 8.113e-08, 0.0, 1.0, 3.245e-07, 0.0, 1.0, -1.623e-07, 0.0, 1.0, 8.113e-08, 0.0, 1.0, 1.623e-07, 0.0, 1.0, 0.0, 0.0, 1.0, 8.113e-08, 0.0, 1.0, -1.623e-07, 0.0, 1.0, 3.245e-07, 0.0, 1.0, 8.113e-08, 0.0, 1.0, 0.0, 0.0, 1.0, 3.245e-07, 0.0, 1.0, 8.113e-08, 0.0, 1.0, 3.245e-07, 0.0, 1.0, -1.623e-07, 0.0, 1.0, 8.113e-08, 0.0, 1.0, 3.245e-07, 0.0, 1.0, -1.623e-07, 0.0, 1.0, 8.113e-08, 0.0, 1.0, -1.623e-07, 0.0, 1.0, 1.471e-07, 0.0, -1.0, -6.535e-08, 0.0, -1.0, 0.0, 0.0, -1.0, 0.0, 0.0, -1.0, -6.535e-08, 0.0, -1.0, -2.449e-08, 0.0, -1.0, -2.449e-08, 0.0, -1.0, -6.535e-08, 0.0, -1.0, -3.186e-07, 0.0, -1.0, -3.186e-07, 0.0, -1.0, -6.535e-08, 0.0, -1.0, -2.941e-07, 0.0, -1.0, -2.941e-07, 0.0, -1.0, -6.535e-08, 0.0, -1.0, -2.449e-08, 0.0, -1.0, -2.449e-08, 0.0, -1.0, -6.535e-08, 0.0, -1.0, 2.206e-07, 0.0, -1.0, 2.206e-07, 0.0, -1.0, -6.535e-08, 0.0, -1.0, 3.921e-07, 0.0, -1.0, 3.921e-07, 0.0, -1.0, -6.535e-08, 0.0, -1.0, 1.471e-07, 0.0, -1.0, 0.0, 1.0, 0.0, 0.0, 1.0, 0.0, 0.0, 1.0, 0.0, 0.0, 1.0, 0.0, -0.7071, 0.7071, 0.0, -0.7071, 0.7071, 0.0, -0.7071, 0.7071, 0.0, -0.7071, 0.7071, 0.0, -1.0, 0.0, 0.0, -1.0, 0.0, 0.0, -1.0, 0.0, 0.0, -1.0, 0.0, 0.0, -0.7071, -0.7071, 0.0, -0.7071, -0.7071, 0.0, -0.7071, -0.7071, 0.0, -0.7071, -0.7071, 0.0, 0.0, -1.0, 0.0, 0.0, -1.0, 0.0, 0.0, -1.0, 0.0, 0.0, -1.0, 0.0, 0.7071, -0.7071, 0.0, 0.7071, -0.7071, 0.0, 0.7071, -0.7071, 0.0, 0.7071, -0.7071, 0.0, 1.0, 0.0, 0.0, 1.0, 0.0, 0.0, 1.0, 0.0, 0.0, 1.0, 0.0, 0.0, 0.7071, 0.7071, 0.0, 0.7071, 0.7071, 0.0, 0.7071, 0.7071, 0.0, 0.7071, 0.7071, 0.0, 3.245e-07, 0.0, 1.0, 8.113e-08, 0.0, 1.0, -1.623e-07, 0.0, 1.0, 1.623e-07, 0.0, 1.0, 8.113e-08, 0.0, 1.0, 3.245e-07, 0.0, 1.0, -1.623e-07, 0.0, 1.0, 8.113e-08, 0.0, 1.0, 1.623e-07, 0.0, 1.0, 0.0, 0.0, 1.0, 8.113e-08, 0.0, 1.0, -1.623e-07, 0.0, 1.0, 3.245e-07, 0.0, 1.0, 8.113e-08, 0.0, 1.0, 0.0, 0.0, 1.0, 3.245e-07, 0.0, 1.0, 8.113e-08, 0.0, 1.0, 3.245e-07, 0.0, 1.0, -1.623e-07, 0.0, 1.0, 8.113e-08, 0.0, 1.0, 3.245e-07, 0.0, 1.0, -1.623e-07, 0.0, 1.0, 8.113e-08, 0.0, 1.0, -1.623e-07, 0.0, 1.0, 1.471e-07, 0.0, -1.0, -1.307e-07, 0.0, -1.0, -9.802e-08, 0.0, -1.0, -9.802e-08, 0.0, -1.0, -1.307e-07, 0.0, -1.0, -4.898e-08, 0.0, -1.0, -4.898e-08, 0.0, -1.0, -1.307e-07, 0.0, -1.0, 4.904e-08, 0.0, -1.0, 4.904e-08, 0.0, -1.0, -1.307e-07, 0.0, -1.0, 0.0, 0.0, -1.0, 0.0, 0.0, -1.0, -1.307e-07, 0.0, -1.0, -2.449e-08, 0.0, -1.0, -2.449e-08, 0.0, -1.0, -1.307e-07, 0.0, -1.0, 2.206e-07, 0.0, -1.0, 2.206e-07, 0.0, -1.0, -1.307e-07, 0.0, -1.0, 3.921e-07, 0.0, -1.0, 3.921e-07, 0.0, -1.0, -1.307e-07, 0.0, -1.0, 1.471e-07, 0.0, -1.0, 2.353e-07, 0.0, -1.0, 1.471e-07, 0.0, -1.0, 0.0, 0.0, -1.0, 0.0, 0.0, -1.0, 0.0, 0.0, -1.0, 0.0, 0.0, -1.0, -2.449e-08, 0.0, -1.0, 1.176e-07, 0.0, -1.0, 1.176e-07, 0.0, -1.0, -2.449e-08, 0.0, -1.0, -3.186e-07, 0.0, -1.0, -3.529e-07, 0.0, -1.0, -3.529e-07, 0.0, -1.0, -3.186e-07, 0.0, -1.0, -2.941e-07, 0.0, -1.0, -4.706e-07, 0.0, -1.0, -4.706e-07, 0.0, -1.0, -2.941e-07, 0.0, -1.0, -2.449e-08, 0.0, -1.0, 1.176e-07, 0.0, -1.0, 1.176e-07, 0.0, -1.0, -2.449e-08, 0.0, -1.0, 2.206e-07, 0.0, -1.0, 3.529e-07, 0.0, -1.0, 3.529e-07, 0.0, -1.0, 2.206e-07, 0.0, -1.0, 3.921e-07, 0.0, -1.0, 4.706e-07, 0.0, -1.0, 4.706e-07, 0.0, -1.0, 3.921e-07, 0.0, -1.0, 1.471e-07, 0.0, -1.0, 2.353e-07, 0.0, -1.0, 2.353e-07, 0.0, -1.0, 1.471e-07, 0.0, -1.0, -9.802e-08, 0.0, -1.0, 0.0, 0.0, -1.0, 0.0, 0.0, -1.0, -9.802e-08, 0.0, -1.0, -4.898e-08, 0.0, -1.0, 2.353e-07, 0.0, -1.0, 2.353e-07, 0.0, -1.0, -4.898e-08, 0.0, -1.0, 4.904e-08, 0.0, -1.0, 2.353e-07, 0.0, -1.0, 2.353e-07, 0.0, -1.0, 4.904e-08, 0.0, -1.0, 0.0, 0.0, -1.0, 0.0, 0.0, -1.0, 0.0, 0.0, -1.0, 0.0, 0.0, -1.0, -2.449e-08, 0.0, -1.0, 1.176e-07, 0.0, -1.0, 1.176e-07, 0.0, -1.0, -2.449e-08, 0.0, -1.0, 2.206e-07, 0.0, -1.0, 3.529e-07, 0.0, -1.0, 3.529e-07, 0.0, -1.0, 2.206e-07, 0.0, -1.0, 3.921e-07, 0.0, -1.0, 4.706e-07, 0.0, -1.0, 4.706e-07, 0.0, -1.0, 3.921e-07, 0.0, -1.0, 1.471e-07, 0.0, -1.0, 2.353e-07, 0.0, -1.0, 0.0, 1.0, 0.0, 0.0, 1.0, 0.0, 0.0, 1.0, 0.0, 0.0, 1.0, 0.0, -0.7071, 0.7071, 0.0, -0.7071, 0.7071, 0.0, -0.7071, 0.7071, 0.0, -0.7071, 0.7071, 0.0, -1.0, 0.0, 0.0, -1.0, 0.0, 0.0, -1.0, 0.0, 0.0, -1.0, 0.0, 0.0, -0.7071, -0.7071, 0.0, -0.7071, -0.7071, 0.0, -0.7071, -0.7071, 0.0, -0.7071, -0.7071, 0.0, 0.0, -1.0, 0.0, 0.0, -1.0, 0.0, 0.0, -1.0, 0.0, 0.0, -1.0, 0.0, 0.7071, -0.7071, 0.0, 0.7071, -0.7071, 0.0, 0.7071, -0.7071, 0.0, 0.7071, -0.7071, 0.0, 1.0, 0.0, 0.0, 1.0, 0.0, 0.0, 1.0, 0.0, 0.0, 1.0, 0.0, 0.0, 0.7071, 0.7071, 0.0, 0.7071, 0.7071, 0.0, 0.7071, 0.7071, 0.0, 0.7071, 0.7071, 0.0, 3.245e-07, 0.0, -1.0, -3.245e-07, 0.0, -1.0, -1.086e-13, 0.0, -1.0, 1.623e-07, 0.0, -1.0, 3.245e-07, 0.0, -1.0, -1.086e-13, 0.0, -1.0, 6.755e-13, 0.0, -1.0, 1.623e-07, 0.0, -1.0, -1.086e-13, 0.0, -1.0, 1.623e-07, 0.0, -1.0, 6.755e-13, 0.0, -1.0, -1.086e-13, 0.0, -1.0, 0.0, 0.0, -1.0, 1.623e-07, 0.0, -1.0, -1.086e-13, 0.0, -1.0, 0.0, 0.0, -1.0, 0.0, 0.0, -1.0, -1.086e-13, 0.0, -1.0, -3.245e-07, 0.0, -1.0, 0.0, 0.0, -1.0, -1.086e-13, 0.0, -1.0, -3.245e-07, 0.0, -1.0, -3.245e-07, 0.0, -1.0, -1.086e-13, 0.0, -1.0, -7.102e-08, 0.0, 1.0, 1.741e-07, 0.0, 1.0, -6.785e-14, 0.0, 1.0, 1.741e-07, 0.0, 1.0, 2.451e-07, 0.0, 1.0, -6.785e-14, 0.0, 1.0, 2.451e-07, 0.0, 1.0, -1.471e-07, 0.0, 1.0, -6.785e-14, 0.0, 1.0, -1.471e-07, 0.0, 1.0, -1.471e-07, 0.0, 1.0, -6.785e-14, 0.0, 1.0, -1.471e-07, 0.0, 1.0, -9.802e-08, 0.0, 1.0, -6.785e-14, 0.0, 1.0, -9.802e-08, 0.0, 1.0, 1.961e-07, 0.0, 1.0, -6.785e-14, 0.0, 1.0, 1.961e-07, 0.0, 1.0, 2.941e-07, 0.0, 1.0, -6.785e-14, 0.0, 1.0, 2.941e-07, 0.0, 1.0, -7.102e-08, 0.0, 1.0, -6.785e-14, 0.0, 1.0, 0.0, 1.0, 0.0, 0.0, 1.0, 0.0, 0.0, 1.0, 0.0, 0.0, 1.0, 0.0, -0.7071, 0.7071, 0.0, -0.7071, 0.7071, 0.0, -0.7071, 0.7071, 0.0, -0.7071, 0.7071, 0.0, -1.0, 0.0, 0.0, -1.0, 0.0, 0.0, -1.0, 0.0, 0.0, -1.0, 0.0, 0.0, -0.7071, -0.7071, 0.0, -0.7071, -0.7071, 0.0, -0.7071, -0.7071, 0.0, -0.7071, -0.7071, 0.0, 0.0, -1.0, 0.0, 0.0, -1.0, 0.0, 0.0, -1.0, 0.0, 0.0, -1.0, 0.0, 0.7071, -0.7071, 0.0, 0.7071, -0.7071, 0.0, 0.7071, -0.7071, 0.0, 0.7071, -0.7071, 0.0, 1.0, 0.0, 0.0, 1.0, 0.0, 0.0, 1.0, 0.0, 0.0, 1.0, 0.0, 0.0, 0.7071, 0.7071, 0.0, 0.7071, 0.7071, 0.0, 0.7071, 0.7071, 0.0, 0.7071, 0.7071, 0.0, 3.245e-07, 0.0, -1.0, -3.245e-07, 0.0, -1.0, -1.9e-13, 0.0, -1.0, 1.623e-07, 0.0, -1.0, 3.245e-07, 0.0, -1.0, -1.9e-13, 0.0, -1.0, 6.755e-13, 0.0, -1.0, 1.623e-07, 0.0, -1.0, -1.9e-13, 0.0, -1.0, 1.623e-07, 0.0, -1.0, 6.755e-13, 0.0, -1.0, -1.9e-13, 0.0, -1.0, 0.0, 0.0, -1.0, 1.623e-07, 0.0, -1.0, -1.9e-13, 0.0, -1.0, 0.0, 0.0, -1.0, 0.0, 0.0, -1.0, -1.9e-13, 0.0, -1.0, -3.245e-07, 0.0, -1.0, 0.0, 0.0, -1.0, -1.9e-13, 0.0, -1.0, -3.245e-07, 0.0, -1.0, -3.245e-07, 0.0, -1.0, -1.9e-13, 0.0, -1.0, 0.0, 0.0, 1.0, -9.802e-08, 0.0, 1.0, -1.307e-07, 0.0, 1.0, -9.802e-08, 0.0, 1.0, 4.904e-08, 0.0, 1.0, -1.307e-07, 0.0, 1.0, 4.904e-08, 0.0, 1.0, -2.533e-13, 0.0, 1.0, -1.307e-07, 0.0, 1.0, -2.533e-13, 0.0, 1.0, -1.471e-07, 0.0, 1.0, -1.307e-07, 0.0, 1.0, -1.471e-07, 0.0, 1.0, -9.802e-08, 0.0, 1.0, -1.307e-07, 0.0, 1.0, -9.802e-08, 0.0, 1.0, 1.961e-07, 0.0, 1.0, -1.307e-07, 0.0, 1.0, 1.961e-07, 0.0, 1.0, 2.941e-07, 0.0, 1.0, -1.307e-07, 0.0, 1.0, 2.941e-07, 0.0, 1.0, 0.0, 0.0, 1.0, -1.307e-07, 0.0, 1.0, -1.136e-07, 0.0, 1.0, 1.217e-07, 0.0, 1.0, 1.741e-07, 0.0, 1.0, -7.102e-08, 0.0, 1.0, 1.217e-07, 0.0, 1.0, 2.353e-07, 0.0, 1.0, 2.451e-07, 0.0, 1.0, 1.741e-07, 0.0, 1.0, 2.353e-07, 0.0, 1.0, -2.353e-07, 0.0, 1.0, -1.471e-07, 0.0, 1.0, 2.451e-07, 0.0, 1.0, -2.353e-07, 0.0, 1.0, -2.353e-07, 0.0, 1.0, -1.471e-07, 0.0, 1.0, -1.471e-07, 0.0, 1.0, -2.353e-07, 0.0, 1.0, 0.0, 0.0, 1.0, -9.802e-08, 0.0, 1.0, -1.471e-07, 0.0, 1.0, 0.0, 0.0, 1.0, 4.706e-07, 0.0, 1.0, 1.961e-07, 0.0, 1.0, -9.802e-08, 0.0, 1.0, 4.706e-07, 0.0, 1.0, 4.706e-07, 0.0, 1.0, 2.941e-07, 0.0, 1.0, 1.961e-07, 0.0, 1.0, 4.706e-07, 0.0, 1.0, -1.136e-07, 0.0, 1.0, -7.102e-08, 0.0, 1.0, 2.941e-07, 0.0, 1.0, 0.0, 0.0, 1.0, 0.0, 0.0, 1.0, -9.802e-08, 0.0, 1.0, 0.0, 0.0, 1.0, 0.0, 0.0, 1.0, 2.353e-07, 0.0, 1.0, 4.904e-08, 0.0, 1.0, -9.802e-08, 0.0, 1.0, 2.353e-07, 0.0, 1.0, -1.423e-12, 0.0, 1.0, -2.533e-13, 0.0, 1.0, 4.904e-08, 0.0, 1.0, -1.423e-12, 0.0, 1.0, -2.353e-07, 0.0, 1.0, -1.471e-07, 0.0, 1.0, -2.533e-13, 0.0, 1.0, -2.353e-07, 0.0, 1.0, 0.0, 0.0, 1.0, -9.802e-08, 0.0, 1.0, -1.471e-07, 0.0, 1.0, 0.0, 0.0, 1.0, 4.706e-07, 0.0, 1.0, 1.961e-07, 0.0, 1.0, -9.802e-08, 0.0, 1.0, 4.706e-07, 0.0, 1.0, 4.706e-07, 0.0, 1.0, 2.941e-07, 0.0, 1.0, 1.961e-07, 0.0, 1.0, 4.706e-07, 0.0, 1.0, 0.0, 0.0, 1.0, 0.0, 0.0, 1.0, 2.941e-07, 0.0, 1.0, 0.0, 0.0, 1.0, 0.0, 0.0, 1.0, 0.0, 0.0, 1.0, 0.0, 0.0, 1.0, 0.0, -0.2372, -0.9715, 0.0, -0.2372, -0.9715, 0.0, -0.2372, -0.9715, 0.0, -0.2372, -0.9715, 0.0, -1.0, 0.0, 0.0, -1.0, 0.0, 0.0, -1.0, 0.0, 0.0, -1.0, 0.0, 1.0, 0.0, 0.0, 1.0, 0.0, 0.0, 1.0, 0.0, 0.0, 1.0, 0.0, 0.0, -1.0, 0.0, 0.0, -1.0, 0.0, 0.0, -1.0, 0.0, 0.0, -1.0, 0.0, 0.0, 0.0, 0.0, 1.0, 0.0, 0.0, 1.0, 0.0, 0.0, 1.0, 0.0, 0.0, 1.0, 0.0, -0.2372, -0.9715, 0.0, -0.2372, -0.9715, 0.0, -0.2372, -0.9715, 0.0, -0.2372, -0.9715, 0.0, -1.0, 0.0, 0.0, -1.0, 0.0, 0.0, -1.0, 0.0, 0.0, -1.0, 0.0, 1.0, 0.0, 0.0, 1.0, 0.0, 0.0, 1.0, 0.0, 0.0, 1.0, 0.0, 0.0, -1.0, 0.0, 0.0, -1.0, 0.0, 0.0, -1.0, 0.0, 0.0, -1.0, 0.0, 0.0, 0.0, 0.0, -1.0, 0.0, 0.0, -1.0, 0.0, 0.0, -1.0, 0.0, 0.0, -1.0, 0.0, -0.2372, 0.9715, 0.0, -0.2372, 0.9715, 0.0, -0.2372, 0.9715, 0.0, -0.2372, 0.9715, 0.0, -1.0, 0.0, 0.0, -1.0, 0.0, 0.0, -1.0, 0.0, 0.0, -1.0, 0.0, -1.0, 1.614e-07, 0.0, -1.0, 1.614e-07, 0.0, -1.0, 1.614e-07, 0.0, -1.0, 1.614e-07, 0.0, 1.0, 8.071e-08, 0.0, 1.0, 8.071e-08, 0.0, 1.0, 8.071e-08, 0.0, 1.0, 8.071e-08, 0.0, 5.158e-08, -8.198e-08, -1.0, 5.158e-08, -8.198e-08, -1.0, 5.158e-08, -8.198e-08, -1.0, 5.158e-08, -8.198e-08, -1.0, 5.158e-08, -8.198e-08, -1.0, 5.158e-08, -8.198e-08, -1.0, 5.158e-08, -8.198e-08, -1.0, 5.158e-08, -8.198e-08, -1.0, 0.0, -1.0, 6.425e-08, 0.0, -1.0, 6.425e-08, 0.0, -1.0, 6.425e-08, 0.0, -1.0, 6.425e-08, 1.19e-08, 8.198e-08, 1.0, 1.19e-08, 8.198e-08, 1.0, 1.19e-08, 8.198e-08, 1.0, 1.19e-08, 8.198e-08, 1.0, 1.19e-08, 8.198e-08, 1.0, 1.19e-08, 8.198e-08, 1.0, 1.19e-08, 8.198e-08, 1.0, 1.19e-08, 8.198e-08, 1.0, 0.0, 0.0, -1.0, 0.0, 0.0, -1.0, 0.0, 0.0, -1.0, 0.0, 0.0, -1.0, -1.0, 1.879e-08, 0.0, -1.0, 1.879e-08, 0.0, -1.0, 1.879e-08, 0.0, -1.0, 1.879e-08, 0.0, -0.8704, 0.4906, -0.04227, -0.8704, 0.4906, -0.04227, -0.8704, 0.4906, -0.04227, -0.8704, 0.4906, -0.04227, -0.8704, 0.4906, -0.04227, 0.0, 1.0, -1.484e-07, 0.0, 1.0, -1.484e-07, 0.0, 1.0, -1.484e-07, 0.0, 1.0, -1.484e-07, 0.0, 1.0, -1.484e-07, 0.0, 1.0, -1.484e-07, 4.274e-08, -0.7315, 0.6818, 4.274e-08, -0.7315, 0.6818, 4.274e-08, -0.7315, 0.6818, 4.274e-08, -0.7315, 0.6818, 4.274e-08, -0.7315, 0.6818, 4.274e-08, -0.7315, 0.6818, 0.9962, -0.08763, 0.0, 0.9962, -0.08763, 0.0, 0.9962, -0.08763, 0.0, 0.9962, -0.08763, 0.0, 0.9962, -0.08763, 0.0, 1.0, 0.0, 0.0, 1.0, 0.0, 0.0, 1.0, 0.0, 0.0, 1.0, 0.0, 0.0, 0.0, 1.0, 1.139e-07, 0.0, 1.0, 1.139e-07, 0.0, 1.0, 1.139e-07, 0.0, 1.0, 1.139e-07, 0.0, 1.0, 1.139e-07, 0.0, 1.0, 1.139e-07, 5.45e-07, 1.0, -2.967e-07, 5.45e-07, 1.0, -2.967e-07, 5.45e-07, 1.0, -2.967e-07, 5.45e-07, 1.0, -2.967e-07, 5.45e-07, 1.0, -2.967e-07, 5.45e-07, 1.0, -2.967e-07, 1.0, 0.0, 0.0, 1.0, 0.0, 0.0, 1.0, 0.0, 0.0, 1.0, 0.0, 0.0, -0.7636, -0.6457, -1.621e-07, -0.7636, -0.6457, -1.621e-07, -0.7636, -0.6457, -1.621e-07, -0.7636, -0.6457, -1.621e-07, -0.7636, -0.6457, -1.621e-07, -0.7636, -0.6457, 1.621e-07, -0.7636, -0.6457, 1.621e-07, -0.7636, -0.6457, 1.621e-07, -0.7636, -0.6457, 1.621e-07, -0.7636, -0.6457, 1.621e-07, 0.9962, -0.08763, 0.0, 0.9962, -0.08763, 0.0, 0.9962, -0.08763, 0.0, 0.9962, -0.08763, 0.0, 0.9962, -0.08763, 0.0, 0.0, 0.6056, 0.7958, 0.0, 0.6056, 0.7958, 0.0, 0.6056, 0.7958, 0.0, 0.6056, 0.7958, -1.0, 0.0, 0.0, -1.0, 0.0, 0.0, -1.0, 0.0, 0.0, -1.0, 0.0, 0.0, 0.0, -1.0, 0.0, 0.0, -1.0, 0.0, 0.0, -1.0, 0.0, 0.0, -1.0, 0.0, 1.0, -1.446e-08, 0.0, 1.0, -1.446e-08, 0.0, 1.0, -1.446e-08, 0.0, 1.0, -1.446e-08, 0.0, 0.0, 1.0, 0.0, 0.0, 1.0, 0.0, 0.0, 1.0, 0.0, 0.0, 1.0, 0.0, 0.0, 0.6056, -0.7958, 0.0, 0.6056, -0.7958, 0.0, 0.6056, -0.7958, 0.0, 0.6056, -0.7958, 0.9493, 0.3143, 0.0, 0.9493, 0.3143, 0.0, 0.9493, 0.3143, 0.0, 0.9493, 0.3143, 0.0, -0.9493, 0.3143, 0.0, -0.9493, 0.3143, 0.0, -0.9493, 0.3143, 0.0, -0.9493, 0.3143, 0.0, -0.9493, 0.3143, 0.0, -0.9493, 0.3143, 0.0, -0.9493, 0.3143, 0.0, -0.9493, 0.3143, 0.0, 0.9493, 0.3143, 0.0, 0.9493, 0.3143, 0.0, 0.9493, 0.3143, 0.0, 0.9493, 0.3143, 0.0, 0.0, 1.0, 0.0, 0.0, 1.0, 0.0, 0.0, 1.0, 0.0, 0.0, 1.0, 0.0, -1.0, 0.0, 0.0, -1.0, 0.0, 0.0, -1.0, 0.0, 0.0, -1.0, 0.0, 0.0, 4.274e-08, -0.7315, -0.6818, 4.274e-08, -0.7315, -0.6818, 4.274e-08, -0.7315, -0.6818, 4.274e-08, -0.7315, -0.6818, 4.274e-08, -0.7315, -0.6818, 4.274e-08, -0.7315, -0.6818, 1.0, -2.243e-07, 0.0, 1.0, -2.243e-07, 0.0, 1.0, -2.243e-07, 0.0, 1.0, -2.243e-07, 0.0, 0.0, 1.0, 9.533e-07, 0.0, 1.0, 9.533e-07, 0.0, 1.0, 9.533e-07, 0.0, 1.0, 9.533e-07, 0.0, 1.0, 9.533e-07, 0.0, 1.0, 9.533e-07, -4.184e-07, 1.0, -2.278e-07, -4.184e-07, 1.0, -2.278e-07, -4.184e-07, 1.0, -2.278e-07, -4.184e-07, 1.0, -2.278e-07, -4.184e-07, 1.0, -2.278e-07, -4.184e-07, 1.0, -2.278e-07, 0.0, -1.0, 8.031e-08, 0.0, -1.0, 8.031e-08, 0.0, -1.0, 8.031e-08, 0.0, -1.0, 8.031e-08, -1.0, -1.879e-08, 0.0, -1.0, -1.879e-08, 0.0, -1.0, -1.879e-08, 0.0, -1.0, -1.879e-08, 0.0, 1.0, 0.0, 0.0, 1.0, 0.0, 0.0, 1.0, 0.0, 0.0, 1.0, 0.0, 0.0, 0.0, 0.0, 1.0, 0.0, 0.0, 1.0, 0.0, 0.0, 1.0, 0.0, 0.0, 1.0, 0.0, -0.7071, 0.7071, 0.0, -0.7071, 0.7071, 0.0, -0.7071, 0.7071, 0.0, -0.7071, 0.7071, 1.0, -3.518e-07, 0.0, 1.0, -3.518e-07, 0.0, 1.0, -3.518e-07, 0.0, 1.0, -3.518e-07, 0.0, 0.0, 1.0, 0.0, 0.0, 1.0, 0.0, 0.0, 1.0, 0.0, 0.0, 1.0, 0.0, 0.0, 1.0, 1.201e-06, 0.0, 1.0, 1.201e-06, 0.0, 1.0, 1.201e-06, 0.0, 1.0, 1.201e-06, 0.0, 1.0, -1.201e-06, 0.0, 1.0, -1.201e-06, 0.0, 1.0, -1.201e-06, 0.0, 1.0, -1.201e-06, 0.0, 1.0, 0.0, 0.0, 1.0, 0.0, 0.0, 1.0, 0.0, 0.0, 1.0, 0.0, 0.0, -0.6867, -0.7269, 0.0, -0.6867, -0.7269, 0.0, -0.6867, -0.7269, 0.0, -0.6867, -0.7269, 0.0, -0.7071, -0.7071, 0.0, -0.7071, -0.7071, 0.0, -0.7071, -0.7071, 0.0, -0.7071, -0.7071, -7.44e-08, 0.7071, 0.7071, -7.44e-08, 0.7071, 0.7071, -7.44e-08, 0.7071, 0.7071, -7.44e-08, 0.7071, 0.7071, -1.0, 0.0, 0.0, -1.0, 0.0, 0.0, -1.0, 0.0, 0.0, -1.0, 0.0, 0.0, -2.851e-08, 0.2068, 0.9784, -2.851e-08, 0.2068, 0.9784, -2.851e-08, 0.2068, 0.9784, -2.851e-08, 0.2068, 0.9784, 1.488e-07, 0.7071, -0.7071, 1.488e-07, 0.7071, -0.7071, 1.488e-07, 0.7071, -0.7071, 1.488e-07, 0.7071, -0.7071, -1.0, 0.0, 0.0, -1.0, 0.0, 0.0, -1.0, 0.0, 0.0, -1.0, 0.0, 0.0, 1.0, 3.518e-07, 0.0, 1.0, 3.518e-07, 0.0, 1.0, 3.518e-07, 0.0, 1.0, 3.518e-07, 0.0, 0.0, -0.3276, 0.9448, 0.0, -0.3276, 0.9448, 0.0, -0.3276, 0.9448, 0.0, -0.3276, 0.9448, 1.499e-07, 0.07734, -0.997, 1.499e-07, 0.07734, -0.997, 1.499e-07, 0.07734, -0.997, 1.499e-07, 0.07734, -0.997, -0.9527, -0.3039, 0.0, -0.9527, -0.3039, 0.0, -0.9527, -0.3039, 0.0, -0.9527, -0.3039, 0.0, 1.0, 6.681e-07, 0.0, 1.0, 6.681e-07, 0.0, 1.0, 6.681e-07, 0.0, 1.0, 6.681e-07, 0.0, 1.0, 0.0, 0.0, 1.0, 0.0, 0.0, 1.0, 0.0, 0.0, 1.0, 0.0, 0.0, 1.71e-07, 0.2068, -0.9784, 1.71e-07, 0.2068, -0.9784, 1.71e-07, 0.2068, -0.9784, 1.71e-07, 0.2068, -0.9784, -0.9527, -0.3039, 0.0, -0.9527, -0.3039, 0.0, -0.9527, -0.3039, 0.0, -0.9527, -0.3039, 0.0, 0.0, -0.6867, 0.7269, 0.0, -0.6867, 0.7269, 0.0, -0.6867, 0.7269, 0.0, -0.6867, 0.7269, 1.0, -2.151e-07, 0.0, 1.0, -2.151e-07, 0.0, 1.0, -2.151e-07, 0.0, 1.0, -2.151e-07, 0.0, 1.0, 2.151e-07, 0.0, 1.0, 2.151e-07, 0.0, 1.0, 2.151e-07, 0.0, 1.0, 2.151e-07, 0.0, -1.2e-07, 0.07734, 0.997, -1.2e-07, 0.07734, 0.997, -1.2e-07, 0.07734, 0.997, -1.2e-07, 0.07734, 0.997, 0.0, -0.3276, -0.9448, 0.0, -0.3276, -0.9448, 0.0, -0.3276, -0.9448, 0.0, -0.3276, -0.9448, -0.8574, 0.5146, 0.0, -0.8574, 0.5146, 0.0, -0.8574, 0.5146, 0.0, -0.8574, 0.5146, 0.0, 1.0, -2.875e-07, 0.0, 1.0, -2.875e-07, 0.0, 1.0, -2.875e-07, 0.0, 1.0, -2.875e-07, 0.0, 1.0, 2.875e-07, 0.0, 1.0, 2.875e-07, 0.0, 1.0, 2.875e-07, 0.0, 1.0, 2.875e-07, 0.0, -0.8574, 0.5146, 0.0, -0.8574, 0.5146, 0.0, -0.8574, 0.5146, 0.0, -0.8574, 0.5146, 0.0, 1.0, 0.0, 0.0, 1.0, 0.0, 0.0, 1.0, 0.0, 0.0, 1.0, 0.0, 0.0, -1.0, 0.0, 0.0, -1.0, 0.0, 0.0, -1.0, 0.0, 0.0, -1.0, 0.0, 0.0, -1.0, 0.0, 0.0, -1.0, 0.0, 0.0, -1.0, 0.0, 0.0, -1.0, 0.0, 0.0, 1.683e-07, -0.3596, -0.9331, 1.683e-07, -0.3596, -0.9331, 1.683e-07, -0.3596, -0.9331, 1.683e-07, -0.3596, -0.9331, 2.244e-07, -0.3596, 0.9331, 2.244e-07, -0.3596, 0.9331, 2.244e-07, -0.3596, 0.9331, 2.244e-07, -0.3596, 0.9331, -1.683e-07, -0.3596, 0.9331, -1.683e-07, -0.3596, 0.9331, -1.683e-07, -0.3596, 0.9331, -1.683e-07, -0.3596, 0.9331, 0.0, -0.3596, -0.9331, 0.0, -0.3596, -0.9331, 0.0, -0.3596, -0.9331, 0.0, -0.3596, -0.9331, -1.0, 0.0, 0.0, -1.0, 0.0, 0.0, -1.0, 0.0, 0.0, -1.0, 0.0, 0.0, -1.185e-07, 0.7219, 0.692, -1.185e-07, 0.7219, 0.692, -1.185e-07, 0.7219, 0.692, -1.185e-07, 0.7219, 0.692, 1.58e-07, 0.7219, 0.692, 1.58e-07, 0.7219, 0.692, 1.58e-07, 0.7219, 0.692, 1.58e-07, 0.7219, 0.692, 1.0, 0.0, 0.0, 1.0, 0.0, 0.0, 1.0, 0.0, 0.0, 1.0, 0.0, 0.0, -1.0, 0.0, 0.0, -1.0, 0.0, 0.0, -1.0, 0.0, 0.0, -1.0, 0.0, 0.0, 2.282e-07, -3.667e-08, -1.0, 2.282e-07, -3.667e-08, -1.0, 2.282e-07, -3.667e-08, -1.0, 2.282e-07, -3.667e-08, -1.0, 0.0, 0.0, 1.0, 0.0, 0.0, 1.0, 0.0, 0.0, 1.0, 0.0, 0.0, 1.0, -1.997e-07, 3.667e-08, 1.0, -1.997e-07, 3.667e-08, 1.0, -1.997e-07, 3.667e-08, 1.0, -1.997e-07, 3.667e-08, 1.0, 0.0, 0.0, -1.0, 0.0, 0.0, -1.0, 0.0, 0.0, -1.0, 0.0, 0.0, -1.0, 6.219e-08, 0.9223, -0.3865, 6.219e-08, 0.9223, -0.3865, 6.219e-08, 0.9223, -0.3865, 6.219e-08, 0.9223, -0.3865, -0.4339, 0.901, 0.0, -0.4339, 0.901, 0.0, -0.4339, 0.901, 0.0, -0.4339, 0.901, 0.0, 0.0, 0.7219, -0.692, 0.0, 0.7219, -0.692, 0.0, 0.7219, -0.692, 0.0, 0.7219, -0.692, -1.0, 0.00103, 0.0, -1.0, 0.00103, 0.0, -1.0, 0.00103, 0.0, -1.0, 0.00103, 0.0, 1.0, 0.0009842, 0.0, 1.0, 0.0009842, 0.0, 1.0, 0.0009842, 0.0, 1.0, 0.0009842, 0.0, 1.0, 0.0009846, 0.0, 1.0, 0.0009846, 0.0, 1.0, 0.0009846, 0.0, 1.0, 0.0009846, 0.0, -1.0, 0.00103, 0.0, -1.0, 0.00103, 0.0, -1.0, 0.00103, 0.0, -1.0, 0.00103, 0.0, 1.185e-07, 0.7219, -0.692, 1.185e-07, 0.7219, -0.692, 1.185e-07, 0.7219, -0.692, 1.185e-07, 0.7219, -0.692, 0.0, 1.0, 0.0, 0.0, 1.0, 0.0, 0.0, 1.0, 0.0, 0.0, 1.0, 0.0, 0.0, 1.0, 0.0, 0.0, 1.0, 0.0, 0.0, 1.0, 0.0, 0.0, 1.0, 0.0, 0.0, 0.9223, 0.3865, 0.0, 0.9223, 0.3865, 0.0, 0.9223, 0.3865, 0.0, 0.9223, 0.3865, -6.219e-08, 0.9223, 0.3865, -6.219e-08, 0.9223, 0.3865, -6.219e-08, 0.9223, 0.3865, -6.219e-08, 0.9223, 0.3865, 0.0, 0.9223, -0.3865, 0.0, 0.9223, -0.3865, 0.0, 0.9223, -0.3865, 0.0, 0.9223, -0.3865, -0.4339, 0.901, 0.0, -0.4339, 0.901, 0.0, -0.4339, 0.901, 0.0, -0.4339, 0.901, 0.0, 0.4339, 0.901, 0.0, 0.4339, 0.901, 0.0, 0.4339, 0.901, 0.0, 0.4339, 0.901, 0.0, 0.4339, 0.901, 0.0, 0.4339, 0.901, 0.0, 0.4339, 0.901, 0.0, 0.4339, 0.901, 0.0, 0.0, 1.851e-07, 1.0, 0.0, 1.851e-07, 1.0, 0.0, 1.851e-07, 1.0, 0.0, 1.851e-07, 1.0, 0.0, -1.851e-07, -1.0, 0.0, -1.851e-07, -1.0, 0.0, -1.851e-07, -1.0, 0.0, -1.851e-07, -1.0, -1.0, -1.913e-09, 0.0, -1.0, -1.913e-09, 0.0, -1.0, -1.913e-09, 0.0, -1.0, -1.913e-09, 0.0, 1.0, 1.446e-08, 0.0, 1.0, 1.446e-08, 0.0, 1.0, 1.446e-08, 0.0, 1.0, 1.446e-08, 0.0, 0.0, 1.0, 0.0, 0.0, 1.0, 0.0, 0.0, 1.0, 0.0, 0.0, 1.0, 0.0, 0.0, 1.0, 0.0, 0.0, 1.0, 0.0, 0.0, 1.0, 0.0, 0.0, 1.0, 0.0, -1.0, 1.913e-09, 0.0, -1.0, 1.913e-09, 0.0, -1.0, 1.913e-09, 0.0, -1.0, 1.913e-09, 0.0, 0.0, -1.0, 0.0, 0.0, -1.0, 0.0, 0.0, -1.0, 0.0, 0.0, -1.0, 0.0, -0.4126, -0.9109, 7.854e-08, -0.4126, -0.9109, 7.854e-08, -0.4126, -0.9109, 7.854e-08, -0.4126, -0.9109, 7.854e-08, -0.9843, 0.1747, -0.02384, -0.9843, 0.1747, -0.02384, -0.9843, 0.1747, -0.02384, -0.9843, 0.1747, -0.02384, -0.4126, -0.9109, 5.89e-08, -0.4126, -0.9109, 5.89e-08, -0.4126, -0.9109, 5.89e-08, -0.4126, -0.9109, 5.89e-08, -0.9843, 0.1747, 0.02384, -0.9843, 0.1747, 0.02384, -0.9843, 0.1747, 0.02384, -0.9843, 0.1747, 0.02384, -0.8704, 0.4906, 0.04227, -0.8704, 0.4906, 0.04227, -0.8704, 0.4906, 0.04227, -0.8704, 0.4906, 0.04227, -0.8704, 0.4906, 0.04227, -0.734, 0.6405, 0.2258, -0.734, 0.6405, 0.2258, -0.734, 0.6405, 0.2258, 0.0, 0.9239, 0.3827, 0.0, 0.9239, 0.3827, 0.0, 0.9239, 0.3827, 0.0, 0.9239, -0.3827, 0.0, 0.9239, -0.3827, 0.0, 0.9239, -0.3827, -0.734, 0.6405, -0.2258, -0.734, 0.6405, -0.2258, -0.734, 0.6405, -0.2258, 0.0, 0.9239, 0.3827, 0.0, 0.9239, 0.3827, 0.0, 0.9239, 0.3827, 0.917, 0.2821, 0.2821, 0.917, 0.2821, 0.2821, 0.917, 0.2821, 0.2821, 0.917, 0.2821, -0.2821, 0.917, 0.2821, -0.2821, 0.917, 0.2821, -0.2821, 0.0, 0.9239, -0.3827, 0.0, 0.9239, -0.3827, 0.0, 0.9239, -0.3827, 0.0, 0.9239, -0.3827, 0.0, 0.9239, -0.3827, 0.0, 0.9239, -0.3827, 0.0, 0.9239, -0.3827, 0.0, 0.3827, -0.9239, 0.0, 0.3827, -0.9239, 0.0, 0.3827, -0.9239, 0.0, 0.3827, -0.9239, 0.0, 0.9239, 0.3827, 0.0, 0.9239, 0.3827, 0.0, 0.9239, 0.3827, 0.0, 0.9239, 0.3827, 0.0, 0.3827, 0.9239, 0.0, 0.3827, 0.9239, 0.0, 0.3827, 0.9239, 0.0, 0.3827, 0.9239, 1.0, 4.914e-09, 0.0, 1.0, 4.914e-09, 0.0, 1.0, 4.914e-09, 0.0, 1.0, 4.914e-09, 0.0, 1.0, 4.914e-09, 0.0, 0.3827, -0.9239, 6.854e-08, 0.3827, -0.9239, 6.854e-08, 0.3827, -0.9239, 6.854e-08, 0.3827, -0.9239, 6.854e-08, 0.9239, -0.3827, 3.427e-08, 0.9239, -0.3827, 3.427e-08, 0.9239, -0.3827, 3.427e-08, 0.9239, -0.3827, 3.427e-08, 0.3827, -0.9239, 5.141e-08, 0.3827, -0.9239, 5.141e-08, 0.3827, -0.9239, 5.141e-08, 0.3827, -0.9239, 5.141e-08, 0.9239, -0.3827, 2.57e-08, 0.9239, -0.3827, 2.57e-08, 0.9239, -0.3827, 2.57e-08, 0.9239, -0.3827, 2.57e-08, 1.0, 1.46e-08, 0.0, 1.0, 1.46e-08, 0.0, 1.0, 1.46e-08, 0.0, 1.0, 1.46e-08, 0.0, 1.0, 1.46e-08, 0.0, 3.531e-07, 1.0, 0.0, 3.531e-07, 1.0, 0.0, 3.531e-07, 1.0, 0.0, 1.069e-06, 1.0, 0.0, 1.069e-06, 1.0, 0.0, 1.069e-06, 1.0, 0.0, 0.0, 1.0, 0.0, 0.0, 1.0, 0.0, 0.0, 1.0, 0.0, 0.0, 1.0, 0.0, 0.0, 1.0, 0.0, 0.0, 1.0, 0.0, 0.0, 1.0, 0.0, 0.0, 1.0, 0.0, 0.0, 1.0, 0.0, 0.0, 1.0, 0.0, 0.0, 1.0, 0.0, 0.0, 1.0, 0.0, -1.069e-06, 1.0, 0.0, -1.069e-06, 1.0, 0.0, -1.069e-06, 1.0, 0.0, -3.531e-07, 1.0, 0.0, -3.531e-07, 1.0, 0.0, -3.531e-07, 1.0, 0.0, -0.4412, -0.8786, 0.1828, -0.4412, -0.8786, 0.1828, -0.4412, -0.8786, 0.1828, -0.1737, -0.891, 0.4194, -0.1737, -0.891, 0.4194, -0.1737, -0.891, 0.4194, -0.1737, -0.891, -0.4194, -0.1737, -0.891, -0.4194, -0.1737, -0.891, -0.4194, -0.4412, -0.8786, -0.1828, -0.4412, -0.8786, -0.1828, -0.4412, -0.8786, -0.1828, 0.6358, -0.7255, -0.2634, 0.6358, -0.7255, -0.2634, 0.6358, -0.7255, -0.2634, 0.204, -0.8461, -0.4925, 0.204, -0.8461, -0.4925, 0.204, -0.8461, -0.4925, 0.204, -0.8461, 0.4925, 0.204, -0.8461, 0.4925, 0.204, -0.8461, 0.4925, 0.6358, -0.7255, 0.2634, 0.6358, -0.7255, 0.2634, 0.6358, -0.7255, 0.2634, 0.9239, 0.0, 0.3827, 0.9239, 0.0, 0.3827, 0.9239, 0.0, 0.3827, 0.9239, 0.0, 0.3827, 0.3827, 0.0, 0.9239, 0.3827, 0.0, 0.9239, 0.3827, 0.0, 0.9239, 0.3827, 0.0, 0.9239, -0.9239, 0.0, 0.3827, -0.9239, 0.0, 0.3827, -0.9239, 0.0, 0.3827, -0.9239, 0.0, 0.3827, -0.3827, 0.0, 0.9239, -0.3827, 0.0, 0.9239, -0.3827, 0.0, 0.9239, -0.3827, 0.0, 0.9239, -0.9239, 0.0, -0.3827, -0.9239, 0.0, -0.3827, -0.9239, 0.0, -0.3827, -0.9239, 0.0, -0.3827, -0.3827, 0.0, -0.9239, -0.3827, 0.0, -0.9239, -0.3827, 0.0, -0.9239, -0.3827, 0.0, -0.9239, 0.9239, 0.0, -0.3827, 0.9239, 0.0, -0.3827, 0.9239, 0.0, -0.3827, 0.9239, 0.0, -0.3827, 0.3827, 0.0, -0.9239, 0.3827, 0.0, -0.9239, 0.3827, 0.0, -0.9239, 0.3827, 0.0, -0.9239, 0.0, 1.0, -2.479e-06, 0.0, 1.0, -2.479e-06, 0.0, 1.0, -2.479e-06, 0.0, 1.0, -2.479e-06, 0.0, 1.0, -2.479e-06, 0.0, 1.0, -2.479e-06])] * 3)])

# ---- objects
ob_light = bpy.data.objects.new('Light', light_light)
ob_camera = bpy.data.objects.new('Camera', cam_camera)
ob_sm_prop_janitor_cart_01 = bpy.data.objects.new('SM_Prop_Janitor_Cart_01', me_mesh)

# ---- transforms, parenting, visibility, modifiers, constraints
ob_light.location = (4.076, 1.005, 5.904)
ob_light.rotation_euler = (0.6503, 0.05522, 1.866)
ob_light.lock_rotations_4d = False
ob_light.empty_display_type = 'ARROWS'
ob_light.color = (0.0, 0.0, 0.0, 0.0)
ob_light.lineart.crease_threshold = 0.0
ob_camera.location = (7.359, -6.926, 4.958)
ob_camera.rotation_euler = (1.109, 0.0, 0.8149)
ob_camera.lock_rotations_4d = False
ob_camera.empty_display_type = 'ARROWS'
ob_camera.color = (0.0, 0.0, 0.0, 0.0)
ob_camera.display_type = 'WIRE'
ob_camera.lineart.crease_threshold = 0.0
ob_sm_prop_janitor_cart_01.location = (0.0, 0.0, 0.0)
ob_sm_prop_janitor_cart_01.rotation_euler = (1.571, -0.0, 0.0)
ob_sm_prop_janitor_cart_01.scale = (0.01, 0.01, 0.01)
ob_sm_prop_janitor_cart_01.color = (0.8, 0.8, 0.8, 1.0)
ob_sm_prop_janitor_cart_01.lineart.crease_threshold = 0.0

# ---- collection membership
col_collection.objects.link(ob_light)
col_collection.objects.link(ob_camera)
col_collection.objects.link(ob_sm_prop_janitor_cart_01)

# ---- scene / render settings (as saved in the file)
scene.camera = ob_camera
scene.frame_start = 1; scene.frame_end = 250; scene.frame_set(1)
scene.render.engine = 'BLENDER_EEVEE_NEXT'
scene.cycles.use_denoising = False
scene.cycles.samples = 128
scene.cycles.sampling_pattern = 'TABULATED_SOBOL'
scene.cycles.use_adaptive_sampling = False
scene.cycles.use_light_tree = False
scene.view_settings.view_transform = 'Filmic'
bpy.context.view_layer.update()
